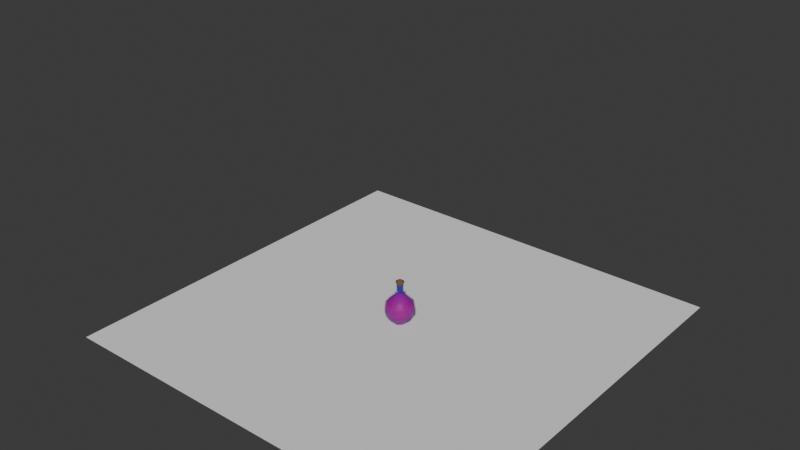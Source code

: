 # Source: C42-S04-V01_Multi_Object_Approach.blend  (saved by Blender 4.2.66; exported with 4.5.12 LTS)
import bpy
from mathutils import Matrix  # noqa: F401  (used for matrix-valued properties, if any)

bpy.ops.wm.read_factory_settings(use_empty=True)
scene = bpy.context.scene
scene.name = 'Scene'

# ---- collections
col_collection = bpy.data.collections.new('Collection'); scene.collection.children.link(col_collection)
col_mesh_modelling = bpy.data.collections.new('Mesh Modelling'); scene.collection.children.link(col_mesh_modelling)
col_parametric_modelling = bpy.data.collections.new('Parametric Modelling'); scene.collection.children.link(col_parametric_modelling)
col_temp = bpy.data.collections.new('Temp'); scene.collection.children.link(col_temp)

# ---- materials (node trees are filled in below, after node groups)
mat_glass = bpy.data.materials.new('Glass')
mat_glass_001 = bpy.data.materials.new('Glass.001')
mat_cork = bpy.data.materials.new('Cork')
mat_health_potion = bpy.data.materials.new('Health Potion')

# ---- material node trees
mat_glass.use_nodes = True; mat_glass.node_tree.nodes.clear()
_N = mat_glass.node_tree.nodes; _L = mat_glass.node_tree.links
n0 = _N.new('ShaderNodeBsdfPrincipled'); n0.name = 'Principled BSDF'; n0.location = (10, 300)
n0.inputs[0].default_value = (0.004843, 0.004639, 0.8001, 1.0)
n0.inputs[2].default_value = 0.1
n0.inputs[4].default_value = 0.2139
n1 = _N.new('ShaderNodeOutputMaterial'); n1.name = 'Material Output'; n1.location = (300, 300)
_L.new(n0.outputs[0], n1.inputs[0])
n1.is_active_output = True
mat_glass_001.use_nodes = True; mat_glass_001.node_tree.nodes.clear()
_N = mat_glass_001.node_tree.nodes; _L = mat_glass_001.node_tree.links
n0 = _N.new('ShaderNodeBsdfPrincipled'); n0.name = 'Principled BSDF'; n0.location = (10, 300)
n0.inputs[0].default_value = (0.8008, 0.007578, 0.6189, 1.0)
n1 = _N.new('ShaderNodeOutputMaterial'); n1.name = 'Material Output'; n1.location = (300, 300)
_L.new(n0.outputs[0], n1.inputs[0])
n1.is_active_output = True
mat_cork.use_nodes = True; mat_cork.node_tree.nodes.clear()
_N = mat_cork.node_tree.nodes; _L = mat_cork.node_tree.links
n0 = _N.new('ShaderNodeBsdfPrincipled'); n0.name = 'Principled BSDF'; n0.location = (10, 300)
n0.inputs[0].default_value = (0.145, 0.08545, 0.05179, 1.0)
n0.inputs[2].default_value = 1.0
n1 = _N.new('ShaderNodeOutputMaterial'); n1.name = 'Material Output'; n1.location = (300, 300)
_L.new(n0.outputs[0], n1.inputs[0])
n1.is_active_output = True
mat_health_potion.use_nodes = True; mat_health_potion.node_tree.nodes.clear()
_N = mat_health_potion.node_tree.nodes; _L = mat_health_potion.node_tree.links
n0 = _N.new('ShaderNodeBsdfPrincipled'); n0.name = 'Principled BSDF'; n0.location = (10, 300)
n0.inputs[0].default_value = (0.8003, 0.004014, 0.0, 1.0)
n1 = _N.new('ShaderNodeOutputMaterial'); n1.name = 'Material Output'; n1.location = (300, 300)
_L.new(n0.outputs[0], n1.inputs[0])
n1.is_active_output = True

# ---- world
world_world = bpy.data.worlds.new('World'); scene.world = world_world
world_world.use_nodes = True; world_world.node_tree.nodes.clear()
_N = world_world.node_tree.nodes; _L = world_world.node_tree.links
n0 = _N.new('ShaderNodeOutputWorld'); n0.name = 'World Output'; n0.location = (300, 300)
n1 = _N.new('ShaderNodeBackground'); n1.name = 'Background'; n1.location = (10, 300)
n1.inputs[0].default_value = (0.05088, 0.05088, 0.05088, 1.0)
_L.new(n1.outputs[0], n0.inputs[0])
n0.is_active_output = True
world_world.color = (0.05088, 0.05088, 0.05088)
world_world.sun_shadow_jitter_overblur = 0.0

# ---- meshes
me_plane = bpy.data.meshes.new('Plane')
me_plane.from_pydata([(-1.0, -1.0, 0.0), (1.0, -1.0, 0.0), (-1.0, 1.0, 0.0), (1.0, 1.0, 0.0)], [], [(0, 1, 3, 2)])
_uv = me_plane.uv_layers.new(name='UVMap')
_uv.uv.foreach_set('vector', [0.0, 0.0, 1.0, 0.0, 1.0, 1.0, 0.0, 1.0])
me_plane.update()
me_cylinder_001 = bpy.data.meshes.new('Cylinder.001')
me_cylinder_001.from_pydata([(0.0, 0.151, 0.0), (0.0, 0.09785, 1.0), (0.07551, 0.1308, 0.0), (0.04893, 0.08474, 1.0), (0.1308, 0.07551, 0.0), (0.08474, 0.04893, 1.0), (0.151, 1.233e-09, 0.0), (0.09785, 8.367e-10, 1.0), (0.1308, -0.07551, 0.0), (0.08474, -0.04893, 1.0), (0.07551, -0.1308, 0.0), (0.04893, -0.08474, 1.0), (0.0, -0.151, 0.0), (0.0, -0.09785, 1.0), (-0.07551, -0.1308, 0.0), (-0.04893, -0.08474, 1.0), (-0.1308, -0.07551, 0.0), (-0.08474, -0.04893, 1.0), (-0.151, 1.233e-09, 0.0), (-0.09785, 8.367e-10, 1.0), (-0.1308, 0.07551, 0.0), (-0.08474, 0.04893, 1.0), (-0.07551, 0.1308, 0.0), (-0.04893, 0.08474, 1.0), (0.0, 0.3, 0.1667), (0.0, 0.3773, 0.3333), (0.0, 0.3, 0.5), (0.0, 0.1354, 0.6667), (0.0, 0.09785, 0.8333), (0.04893, 0.08474, 0.8333), (0.06769, 0.1172, 0.6667), (0.15, 0.2598, 0.5), (0.1886, 0.3267, 0.3333), (0.15, 0.2598, 0.1667), (0.08474, 0.04893, 0.8333), (0.1172, 0.06769, 0.6667), (0.2598, 0.15, 0.5), (0.3267, 0.1886, 0.3333), (0.2598, 0.15, 0.1667), (0.09785, 8.367e-10, 0.8333), (0.1354, 1.363e-09, 0.6667), (0.3, 0.0, 0.5), (0.3773, -6.398e-10, 0.3333), (0.3, 0.0, 0.1667), (0.08474, -0.04893, 0.8333), (0.1172, -0.06769, 0.6667), (0.2598, -0.15, 0.5), (0.3267, -0.1886, 0.3333), (0.2598, -0.15, 0.1667), (0.04893, -0.08474, 0.8333), (0.06769, -0.1172, 0.6667), (0.15, -0.2598, 0.5), (0.1886, -0.3267, 0.3333), (0.15, -0.2598, 0.1667), (0.0, -0.09785, 0.8333), (0.0, -0.1354, 0.6667), (0.0, -0.3, 0.5), (0.0, -0.3773, 0.3333), (0.0, -0.3, 0.1667), (-0.04893, -0.08474, 0.8333), (-0.06769, -0.1172, 0.6667), (-0.15, -0.2598, 0.5), (-0.1886, -0.3267, 0.3333), (-0.15, -0.2598, 0.1667), (-0.08474, -0.04893, 0.8333), (-0.1172, -0.06769, 0.6667), (-0.2598, -0.15, 0.5), (-0.3267, -0.1886, 0.3333), (-0.2598, -0.15, 0.1667), (-0.09785, 8.367e-10, 0.8333), (-0.1354, 1.363e-09, 0.6667), (-0.3, 0.0, 0.5), (-0.3773, -6.398e-10, 0.3333), (-0.3, 0.0, 0.1667), (-0.08474, 0.04893, 0.8333), (-0.1172, 0.06769, 0.6667), (-0.2598, 0.15, 0.5), (-0.3267, 0.1886, 0.3333), (-0.2598, 0.15, 0.1667), (-0.04893, 0.08474, 0.8333), (-0.06769, 0.1172, 0.6667), (-0.15, 0.2598, 0.5), (-0.1886, 0.3267, 0.3333), (-0.15, 0.2598, 0.1667)], [], [(28, 1, 3, 29), (29, 3, 5, 34), (34, 5, 7, 39), (39, 7, 9, 44), (44, 9, 11, 49), (49, 11, 13, 54), (54, 13, 15, 59), (59, 15, 17, 64), (64, 17, 19, 69), (69, 19, 21, 74), (3, 1, 23, 21, 19, 17, 15, 13, 11, 9, 7, 5), (74, 21, 23, 79), (79, 23, 1, 28), (0, 2, 4, 6, 8, 10, 12, 14, 16, 18, 20, 22), (22, 83, 24, 0), (83, 82, 25, 24), (82, 81, 26, 25), (81, 80, 27, 26), (80, 79, 28, 27), (20, 78, 83, 22), (78, 77, 82, 83), (77, 76, 81, 82), (76, 75, 80, 81), (75, 74, 79, 80), (18, 73, 78, 20), (73, 72, 77, 78), (72, 71, 76, 77), (71, 70, 75, 76), (70, 69, 74, 75), (16, 68, 73, 18), (68, 67, 72, 73), (67, 66, 71, 72), (66, 65, 70, 71), (65, 64, 69, 70), (14, 63, 68, 16), (63, 62, 67, 68), (62, 61, 66, 67), (61, 60, 65, 66), (60, 59, 64, 65), (12, 58, 63, 14), (58, 57, 62, 63), (57, 56, 61, 62), (56, 55, 60, 61), (55, 54, 59, 60), (10, 53, 58, 12), (53, 52, 57, 58), (52, 51, 56, 57), (51, 50, 55, 56), (50, 49, 54, 55), (8, 48, 53, 10), (48, 47, 52, 53), (47, 46, 51, 52), (46, 45, 50, 51), (45, 44, 49, 50), (6, 43, 48, 8), (43, 42, 47, 48), (42, 41, 46, 47), (41, 40, 45, 46), (40, 39, 44, 45), (4, 38, 43, 6), (38, 37, 42, 43), (37, 36, 41, 42), (36, 35, 40, 41), (35, 34, 39, 40), (2, 33, 38, 4), (33, 32, 37, 38), (32, 31, 36, 37), (31, 30, 35, 36), (30, 29, 34, 35), (0, 24, 33, 2), (24, 25, 32, 33), (25, 26, 31, 32), (26, 27, 30, 31), (27, 28, 29, 30)])
_uv = me_cylinder_001.uv_layers.new(name='UVMap')
_uv.uv.foreach_set('vector', [1.0, 0.9167, 1.0, 1.0, 0.9167, 1.0, 0.9167, 0.9167, 0.9167, 0.9167, 0.9167, 1.0, 0.8333, 1.0, 0.8333, 0.9167, 0.8333, 0.9167, 0.8333, 1.0, 0.75, 1.0, 0.75, 0.9167, 0.75, 0.9167, 0.75, 1.0, 0.6667, 1.0, 0.6667, 0.9167, 0.6667, 0.9167, 0.6667, 1.0, 0.5833, 1.0, 0.5833, 0.9167, 0.5833, 0.9167, 0.5833, 1.0, 0.5, 1.0, 0.5, 0.9167, 0.5, 0.9167, 0.5, 1.0, 0.4167, 1.0, 0.4167, 0.9167, 0.4167, 0.9167, 0.4167, 1.0, 0.3333, 1.0, 0.3333, 0.9167, 0.3333, 0.9167, 0.3333, 1.0, 0.25, 1.0, 0.25, 0.9167, 0.25, 0.9167, 0.25, 1.0, 0.1667, 1.0, 0.1667, 0.9167, 0.37, 0.4578, 0.25, 0.49, 0.13, 0.4578, 0.04215, 0.37, 0.01, 0.25, 0.04215, 0.13, 0.13, 0.04215, 0.25, 0.01, 0.37, 0.04215, 0.4578, 0.13, 0.49, 0.25, 0.4578, 0.37, 0.1667, 0.9167, 0.1667, 1.0, 0.08333, 1.0, 0.08333, 0.9167, 0.08333, 0.9167, 0.08333, 1.0, 7.451e-08, 1.0, 7.451e-08, 0.9167, 0.75, 0.49, 0.87, 0.4578, 0.9578, 0.37, 0.99, 0.25, 0.9578, 0.13, 0.87, 0.04215, 0.75, 0.01, 0.63, 0.04215, 0.5422, 0.13, 0.51, 0.25, 0.5422, 0.37, 0.63, 0.4578, 0.08333, 0.5, 0.08333, 0.5833, 7.451e-08, 0.5833, 7.451e-08, 0.5, 0.08333, 0.5833, 0.08333, 0.6667, 7.451e-08, 0.6667, 7.451e-08, 0.5833, 0.08333, 0.6667, 0.08333, 0.75, 7.451e-08, 0.75, 7.451e-08, 0.6667, 0.08333, 0.75, 0.08333, 0.8333, 7.451e-08, 0.8333, 7.451e-08, 0.75, 0.08333, 0.8333, 0.08333, 0.9167, 7.451e-08, 0.9167, 7.451e-08, 0.8333, 0.1667, 0.5, 0.1667, 0.5833, 0.08333, 0.5833, 0.08333, 0.5, 0.1667, 0.5833, 0.1667, 0.6667, 0.08333, 0.6667, 0.08333, 0.5833, 0.1667, 0.6667, 0.1667, 0.75, 0.08333, 0.75, 0.08333, 0.6667, 0.1667, 0.75, 0.1667, 0.8333, 0.08333, 0.8333, 0.08333, 0.75, 0.1667, 0.8333, 0.1667, 0.9167, 0.08333, 0.9167, 0.08333, 0.8333, 0.25, 0.5, 0.25, 0.5833, 0.1667, 0.5833, 0.1667, 0.5, 0.25, 0.5833, 0.25, 0.6667, 0.1667, 0.6667, 0.1667, 0.5833, 0.25, 0.6667, 0.25, 0.75, 0.1667, 0.75, 0.1667, 0.6667, 0.25, 0.75, 0.25, 0.8333, 0.1667, 0.8333, 0.1667, 0.75, 0.25, 0.8333, 0.25, 0.9167, 0.1667, 0.9167, 0.1667, 0.8333, 0.3333, 0.5, 0.3333, 0.5833, 0.25, 0.5833, 0.25, 0.5, 0.3333, 0.5833, 0.3333, 0.6667, 0.25, 0.6667, 0.25, 0.5833, 0.3333, 0.6667, 0.3333, 0.75, 0.25, 0.75, 0.25, 0.6667, 0.3333, 0.75, 0.3333, 0.8333, 0.25, 0.8333, 0.25, 0.75, 0.3333, 0.8333, 0.3333, 0.9167, 0.25, 0.9167, 0.25, 0.8333, 0.4167, 0.5, 0.4167, 0.5833, 0.3333, 0.5833, 0.3333, 0.5, 0.4167, 0.5833, 0.4167, 0.6667, 0.3333, 0.6667, 0.3333, 0.5833, 0.4167, 0.6667, 0.4167, 0.75, 0.3333, 0.75, 0.3333, 0.6667, 0.4167, 0.75, 0.4167, 0.8333, 0.3333, 0.8333, 0.3333, 0.75, 0.4167, 0.8333, 0.4167, 0.9167, 0.3333, 0.9167, 0.3333, 0.8333, 0.5, 0.5, 0.5, 0.5833, 0.4167, 0.5833, 0.4167, 0.5, 0.5, 0.5833, 0.5, 0.6667, 0.4167, 0.6667, 0.4167, 0.5833, 0.5, 0.6667, 0.5, 0.75, 0.4167, 0.75, 0.4167, 0.6667, 0.5, 0.75, 0.5, 0.8333, 0.4167, 0.8333, 0.4167, 0.75, 0.5, 0.8333, 0.5, 0.9167, 0.4167, 0.9167, 0.4167, 0.8333, 0.5833, 0.5, 0.5833, 0.5833, 0.5, 0.5833, 0.5, 0.5, 0.5833, 0.5833, 0.5833, 0.6667, 0.5, 0.6667, 0.5, 0.5833, 0.5833, 0.6667, 0.5833, 0.75, 0.5, 0.75, 0.5, 0.6667, 0.5833, 0.75, 0.5833, 0.8333, 0.5, 0.8333, 0.5, 0.75, 0.5833, 0.8333, 0.5833, 0.9167, 0.5, 0.9167, 0.5, 0.8333, 0.6667, 0.5, 0.6667, 0.5833, 0.5833, 0.5833, 0.5833, 0.5, 0.6667, 0.5833, 0.6667, 0.6667, 0.5833, 0.6667, 0.5833, 0.5833, 0.6667, 0.6667, 0.6667, 0.75, 0.5833, 0.75, 0.5833, 0.6667, 0.6667, 0.75, 0.6667, 0.8333, 0.5833, 0.8333, 0.5833, 0.75, 0.6667, 0.8333, 0.6667, 0.9167, 0.5833, 0.9167, 0.5833, 0.8333, 0.75, 0.5, 0.75, 0.5833, 0.6667, 0.5833, 0.6667, 0.5, 0.75, 0.5833, 0.75, 0.6667, 0.6667, 0.6667, 0.6667, 0.5833, 0.75, 0.6667, 0.75, 0.75, 0.6667, 0.75, 0.6667, 0.6667, 0.75, 0.75, 0.75, 0.8333, 0.6667, 0.8333, 0.6667, 0.75, 0.75, 0.8333, 0.75, 0.9167, 0.6667, 0.9167, 0.6667, 0.8333, 0.8333, 0.5, 0.8333, 0.5833, 0.75, 0.5833, 0.75, 0.5, 0.8333, 0.5833, 0.8333, 0.6667, 0.75, 0.6667, 0.75, 0.5833, 0.8333, 0.6667, 0.8333, 0.75, 0.75, 0.75, 0.75, 0.6667, 0.8333, 0.75, 0.8333, 0.8333, 0.75, 0.8333, 0.75, 0.75, 0.8333, 0.8333, 0.8333, 0.9167, 0.75, 0.9167, 0.75, 0.8333, 0.9167, 0.5, 0.9167, 0.5833, 0.8333, 0.5833, 0.8333, 0.5, 0.9167, 0.5833, 0.9167, 0.6667, 0.8333, 0.6667, 0.8333, 0.5833, 0.9167, 0.6667, 0.9167, 0.75, 0.8333, 0.75, 0.8333, 0.6667, 0.9167, 0.75, 0.9167, 0.8333, 0.8333, 0.8333, 0.8333, 0.75, 0.9167, 0.8333, 0.9167, 0.9167, 0.8333, 0.9167, 0.8333, 0.8333, 1.0, 0.5, 1.0, 0.5833, 0.9167, 0.5833, 0.9167, 0.5, 1.0, 0.5833, 1.0, 0.6667, 0.9167, 0.6667, 0.9167, 0.5833, 1.0, 0.6667, 1.0, 0.75, 0.9167, 0.75, 0.9167, 0.6667, 1.0, 0.75, 1.0, 0.8333, 0.9167, 0.8333, 0.9167, 0.75, 1.0, 0.8333, 1.0, 0.9167, 0.9167, 0.9167, 0.9167, 0.8333])
me_cylinder_001.update()
me_cylinder_002 = bpy.data.meshes.new('Cylinder.002')
me_cylinder_002.from_pydata([(0.0, 0.3, 0.0), (0.0, 0.3, 1.0), (0.15, 0.2598, 0.0), (0.15, 0.2598, 1.0), (0.2598, 0.15, 0.0), (0.2598, 0.15, 1.0), (0.3, 0.0, 0.0), (0.3, 0.0, 1.0), (0.2598, -0.15, 0.0), (0.2598, -0.15, 1.0), (0.15, -0.2598, 0.0), (0.15, -0.2598, 1.0), (0.0, -0.3, 0.0), (0.0, -0.3, 1.0), (-0.15, -0.2598, 0.0), (-0.15, -0.2598, 1.0), (-0.2598, -0.15, 0.0), (-0.2598, -0.15, 1.0), (-0.3, 0.0, 0.0), (-0.3, 0.0, 1.0), (-0.2598, 0.15, 0.0), (-0.2598, 0.15, 1.0), (-0.15, 0.2598, 0.0), (-0.15, 0.2598, 1.0)], [], [(0, 1, 3, 2), (2, 3, 5, 4), (4, 5, 7, 6), (6, 7, 9, 8), (8, 9, 11, 10), (10, 11, 13, 12), (12, 13, 15, 14), (14, 15, 17, 16), (16, 17, 19, 18), (18, 19, 21, 20), (3, 1, 23, 21, 19, 17, 15, 13, 11, 9, 7, 5), (20, 21, 23, 22), (22, 23, 1, 0), (0, 2, 4, 6, 8, 10, 12, 14, 16, 18, 20, 22)])
_uv = me_cylinder_002.uv_layers.new(name='UVMap')
_uv.uv.foreach_set('vector', [1.0, 0.5, 1.0, 1.0, 0.9167, 1.0, 0.9167, 0.5, 0.9167, 0.5, 0.9167, 1.0, 0.8333, 1.0, 0.8333, 0.5, 0.8333, 0.5, 0.8333, 1.0, 0.75, 1.0, 0.75, 0.5, 0.75, 0.5, 0.75, 1.0, 0.6667, 1.0, 0.6667, 0.5, 0.6667, 0.5, 0.6667, 1.0, 0.5833, 1.0, 0.5833, 0.5, 0.5833, 0.5, 0.5833, 1.0, 0.5, 1.0, 0.5, 0.5, 0.5, 0.5, 0.5, 1.0, 0.4167, 1.0, 0.4167, 0.5, 0.4167, 0.5, 0.4167, 1.0, 0.3333, 1.0, 0.3333, 0.5, 0.3333, 0.5, 0.3333, 1.0, 0.25, 1.0, 0.25, 0.5, 0.25, 0.5, 0.25, 1.0, 0.1667, 1.0, 0.1667, 0.5, 0.37, 0.4578, 0.25, 0.49, 0.13, 0.4578, 0.04215, 0.37, 0.01, 0.25, 0.04215, 0.13, 0.13, 0.04215, 0.25, 0.01, 0.37, 0.04215, 0.4578, 0.13, 0.49, 0.25, 0.4578, 0.37, 0.1667, 0.5, 0.1667, 1.0, 0.08333, 1.0, 0.08333, 0.5, 0.08333, 0.5, 0.08333, 1.0, 7.451e-08, 1.0, 7.451e-08, 0.5, 0.75, 0.49, 0.87, 0.4578, 0.9578, 0.37, 0.99, 0.25, 0.9578, 0.13, 0.87, 0.04215, 0.75, 0.01, 0.63, 0.04215, 0.5422, 0.13, 0.51, 0.25, 0.5422, 0.37, 0.63, 0.4578])
me_cylinder_002.update()
me_cylinder_003 = bpy.data.meshes.new('Cylinder.003')
me_cylinder_003.from_pydata([(0.0, 0.151, 0.0), (0.0, 0.09785, 1.0), (0.07551, 0.1308, 0.0), (0.04893, 0.08474, 1.0), (0.1308, 0.07551, 0.0), (0.08474, 0.04893, 1.0), (0.151, 1.233e-09, 0.0), (0.09785, 8.367e-10, 1.0), (0.1308, -0.07551, 0.0), (0.08474, -0.04893, 1.0), (0.07551, -0.1308, 0.0), (0.04893, -0.08474, 1.0), (0.0, -0.151, 0.0), (0.0, -0.09785, 1.0), (-0.07551, -0.1308, 0.0), (-0.04893, -0.08474, 1.0), (-0.1308, -0.07551, 0.0), (-0.08474, -0.04893, 1.0), (-0.151, 1.233e-09, 0.0), (-0.09785, 8.367e-10, 1.0), (-0.1308, 0.07551, 0.0), (-0.08474, 0.04893, 1.0), (-0.07551, 0.1308, 0.0), (-0.04893, 0.08474, 1.0), (0.0, 0.3, 0.04282), (0.0, 0.3773, 0.2095), (0.0, 0.1044, 0.5), (0.0, 0.07093, 0.6667), (5.925e-08, 0.04922, 0.8333), (0.02461, 0.04263, 0.8333), (0.03546, 0.06143, 0.6667), (0.05221, 0.09044, 0.5), (0.1886, 0.3267, 0.2095), (0.15, 0.2598, 0.04282), (0.04263, 0.02461, 0.8333), (0.06143, 0.03546, 0.6667), (0.09044, 0.05221, 0.5), (0.3267, 0.1886, 0.2095), (0.2598, 0.15, 0.04282), (0.04922, 4.209e-10, 0.8333), (0.07093, -4.683e-10, 0.6667), (0.1044, 1.619e-09, 0.5), (0.3773, -6.398e-10, 0.2095), (0.3, 0.0, 0.04282), (0.04263, -0.02461, 0.8333), (0.06143, -0.03546, 0.6667), (0.09044, -0.05221, 0.5), (0.3267, -0.1886, 0.2095), (0.2598, -0.15, 0.04282), (0.02461, -0.04263, 0.8333), (0.03546, -0.06143, 0.6667), (0.05221, -0.09044, 0.5), (0.1886, -0.3267, 0.2095), (0.15, -0.2598, 0.04282), (5.925e-08, -0.04922, 0.8333), (0.0, -0.07093, 0.6667), (0.0, -0.1044, 0.5), (0.0, -0.3773, 0.2095), (0.0, -0.3, 0.04282), (-0.02461, -0.04263, 0.8333), (-0.03546, -0.06143, 0.6667), (-0.05221, -0.09044, 0.5), (-0.1886, -0.3267, 0.2095), (-0.15, -0.2598, 0.04282), (-0.04263, -0.02461, 0.8333), (-0.06143, -0.03546, 0.6667), (-0.09044, -0.05221, 0.5), (-0.3267, -0.1886, 0.2095), (-0.2598, -0.15, 0.04282), (-0.04922, 4.209e-10, 0.8333), (-0.07093, -4.683e-10, 0.6667), (-0.1044, 1.619e-09, 0.5), (-0.3773, -6.398e-10, 0.2095), (-0.3, 0.0, 0.04282), (-0.04263, 0.02461, 0.8333), (-0.06143, 0.03546, 0.6667), (-0.09044, 0.05221, 0.5), (-0.3267, 0.1886, 0.2095), (-0.2598, 0.15, 0.04282), (-0.02461, 0.04263, 0.8333), (-0.03546, 0.06143, 0.6667), (-0.05221, 0.09044, 0.5), (-0.1886, 0.3267, 0.2095), (-0.15, 0.2598, 0.04282)], [], [(28, 1, 3, 29), (29, 3, 5, 34), (34, 5, 7, 39), (39, 7, 9, 44), (44, 9, 11, 49), (49, 11, 13, 54), (54, 13, 15, 59), (59, 15, 17, 64), (64, 17, 19, 69), (69, 19, 21, 74), (3, 1, 23, 21, 19, 17, 15, 13, 11, 9, 7, 5), (74, 21, 23, 79), (79, 23, 1, 28), (0, 2, 4, 6, 8, 10, 12, 14, 16, 18, 20, 22), (22, 83, 24, 0), (83, 82, 25, 24), (82, 81, 26, 25), (81, 80, 27, 26), (80, 79, 28, 27), (20, 78, 83, 22), (78, 77, 82, 83), (77, 76, 81, 82), (76, 75, 80, 81), (75, 74, 79, 80), (18, 73, 78, 20), (73, 72, 77, 78), (72, 71, 76, 77), (71, 70, 75, 76), (70, 69, 74, 75), (16, 68, 73, 18), (68, 67, 72, 73), (67, 66, 71, 72), (66, 65, 70, 71), (65, 64, 69, 70), (14, 63, 68, 16), (63, 62, 67, 68), (62, 61, 66, 67), (61, 60, 65, 66), (60, 59, 64, 65), (12, 58, 63, 14), (58, 57, 62, 63), (57, 56, 61, 62), (56, 55, 60, 61), (55, 54, 59, 60), (10, 53, 58, 12), (53, 52, 57, 58), (52, 51, 56, 57), (51, 50, 55, 56), (50, 49, 54, 55), (8, 48, 53, 10), (48, 47, 52, 53), (47, 46, 51, 52), (46, 45, 50, 51), (45, 44, 49, 50), (6, 43, 48, 8), (43, 42, 47, 48), (42, 41, 46, 47), (41, 40, 45, 46), (40, 39, 44, 45), (4, 38, 43, 6), (38, 37, 42, 43), (37, 36, 41, 42), (36, 35, 40, 41), (35, 34, 39, 40), (2, 33, 38, 4), (33, 32, 37, 38), (32, 31, 36, 37), (31, 30, 35, 36), (30, 29, 34, 35), (0, 24, 33, 2), (24, 25, 32, 33), (25, 26, 31, 32), (26, 27, 30, 31), (27, 28, 29, 30)])
_uv = me_cylinder_003.uv_layers.new(name='UVMap')
_uv.uv.foreach_set('vector', [1.0, 0.9167, 1.0, 1.0, 0.9167, 1.0, 0.9167, 0.9167, 0.9167, 0.9167, 0.9167, 1.0, 0.8333, 1.0, 0.8333, 0.9167, 0.8333, 0.9167, 0.8333, 1.0, 0.75, 1.0, 0.75, 0.9167, 0.75, 0.9167, 0.75, 1.0, 0.6667, 1.0, 0.6667, 0.9167, 0.6667, 0.9167, 0.6667, 1.0, 0.5833, 1.0, 0.5833, 0.9167, 0.5833, 0.9167, 0.5833, 1.0, 0.5, 1.0, 0.5, 0.9167, 0.5, 0.9167, 0.5, 1.0, 0.4167, 1.0, 0.4167, 0.9167, 0.4167, 0.9167, 0.4167, 1.0, 0.3333, 1.0, 0.3333, 0.9167, 0.3333, 0.9167, 0.3333, 1.0, 0.25, 1.0, 0.25, 0.9167, 0.25, 0.9167, 0.25, 1.0, 0.1667, 1.0, 0.1667, 0.9167, 0.37, 0.4578, 0.25, 0.49, 0.13, 0.4578, 0.04215, 0.37, 0.01, 0.25, 0.04215, 0.13, 0.13, 0.04215, 0.25, 0.01, 0.37, 0.04215, 0.4578, 0.13, 0.49, 0.25, 0.4578, 0.37, 0.1667, 0.9167, 0.1667, 1.0, 0.08333, 1.0, 0.08333, 0.9167, 0.08333, 0.9167, 0.08333, 1.0, 7.451e-08, 1.0, 7.451e-08, 0.9167, 0.75, 0.49, 0.87, 0.4578, 0.9578, 0.37, 0.99, 0.25, 0.9578, 0.13, 0.87, 0.04215, 0.75, 0.01, 0.63, 0.04215, 0.5422, 0.13, 0.51, 0.25, 0.5422, 0.37, 0.63, 0.4578, 0.08333, 0.5, 0.08333, 0.5833, 7.451e-08, 0.5833, 7.451e-08, 0.5, 0.08333, 0.5833, 0.08333, 0.6667, 7.451e-08, 0.6667, 7.451e-08, 0.5833, 0.08333, 0.6667, 0.08333, 0.75, 7.451e-08, 0.75, 7.451e-08, 0.6667, 0.08333, 0.75, 0.08333, 0.8333, 7.451e-08, 0.8333, 7.451e-08, 0.75, 0.08333, 0.8333, 0.08333, 0.9167, 7.451e-08, 0.9167, 7.451e-08, 0.8333, 0.1667, 0.5, 0.1667, 0.5833, 0.08333, 0.5833, 0.08333, 0.5, 0.1667, 0.5833, 0.1667, 0.6667, 0.08333, 0.6667, 0.08333, 0.5833, 0.1667, 0.6667, 0.1667, 0.75, 0.08333, 0.75, 0.08333, 0.6667, 0.1667, 0.75, 0.1667, 0.8333, 0.08333, 0.8333, 0.08333, 0.75, 0.1667, 0.8333, 0.1667, 0.9167, 0.08333, 0.9167, 0.08333, 0.8333, 0.25, 0.5, 0.25, 0.5833, 0.1667, 0.5833, 0.1667, 0.5, 0.25, 0.5833, 0.25, 0.6667, 0.1667, 0.6667, 0.1667, 0.5833, 0.25, 0.6667, 0.25, 0.75, 0.1667, 0.75, 0.1667, 0.6667, 0.25, 0.75, 0.25, 0.8333, 0.1667, 0.8333, 0.1667, 0.75, 0.25, 0.8333, 0.25, 0.9167, 0.1667, 0.9167, 0.1667, 0.8333, 0.3333, 0.5, 0.3333, 0.5833, 0.25, 0.5833, 0.25, 0.5, 0.3333, 0.5833, 0.3333, 0.6667, 0.25, 0.6667, 0.25, 0.5833, 0.3333, 0.6667, 0.3333, 0.75, 0.25, 0.75, 0.25, 0.6667, 0.3333, 0.75, 0.3333, 0.8333, 0.25, 0.8333, 0.25, 0.75, 0.3333, 0.8333, 0.3333, 0.9167, 0.25, 0.9167, 0.25, 0.8333, 0.4167, 0.5, 0.4167, 0.5833, 0.3333, 0.5833, 0.3333, 0.5, 0.4167, 0.5833, 0.4167, 0.6667, 0.3333, 0.6667, 0.3333, 0.5833, 0.4167, 0.6667, 0.4167, 0.75, 0.3333, 0.75, 0.3333, 0.6667, 0.4167, 0.75, 0.4167, 0.8333, 0.3333, 0.8333, 0.3333, 0.75, 0.4167, 0.8333, 0.4167, 0.9167, 0.3333, 0.9167, 0.3333, 0.8333, 0.5, 0.5, 0.5, 0.5833, 0.4167, 0.5833, 0.4167, 0.5, 0.5, 0.5833, 0.5, 0.6667, 0.4167, 0.6667, 0.4167, 0.5833, 0.5, 0.6667, 0.5, 0.75, 0.4167, 0.75, 0.4167, 0.6667, 0.5, 0.75, 0.5, 0.8333, 0.4167, 0.8333, 0.4167, 0.75, 0.5, 0.8333, 0.5, 0.9167, 0.4167, 0.9167, 0.4167, 0.8333, 0.5833, 0.5, 0.5833, 0.5833, 0.5, 0.5833, 0.5, 0.5, 0.5833, 0.5833, 0.5833, 0.6667, 0.5, 0.6667, 0.5, 0.5833, 0.5833, 0.6667, 0.5833, 0.75, 0.5, 0.75, 0.5, 0.6667, 0.5833, 0.75, 0.5833, 0.8333, 0.5, 0.8333, 0.5, 0.75, 0.5833, 0.8333, 0.5833, 0.9167, 0.5, 0.9167, 0.5, 0.8333, 0.6667, 0.5, 0.6667, 0.5833, 0.5833, 0.5833, 0.5833, 0.5, 0.6667, 0.5833, 0.6667, 0.6667, 0.5833, 0.6667, 0.5833, 0.5833, 0.6667, 0.6667, 0.6667, 0.75, 0.5833, 0.75, 0.5833, 0.6667, 0.6667, 0.75, 0.6667, 0.8333, 0.5833, 0.8333, 0.5833, 0.75, 0.6667, 0.8333, 0.6667, 0.9167, 0.5833, 0.9167, 0.5833, 0.8333, 0.75, 0.5, 0.75, 0.5833, 0.6667, 0.5833, 0.6667, 0.5, 0.75, 0.5833, 0.75, 0.6667, 0.6667, 0.6667, 0.6667, 0.5833, 0.75, 0.6667, 0.75, 0.75, 0.6667, 0.75, 0.6667, 0.6667, 0.75, 0.75, 0.75, 0.8333, 0.6667, 0.8333, 0.6667, 0.75, 0.75, 0.8333, 0.75, 0.9167, 0.6667, 0.9167, 0.6667, 0.8333, 0.8333, 0.5, 0.8333, 0.5833, 0.75, 0.5833, 0.75, 0.5, 0.8333, 0.5833, 0.8333, 0.6667, 0.75, 0.6667, 0.75, 0.5833, 0.8333, 0.6667, 0.8333, 0.75, 0.75, 0.75, 0.75, 0.6667, 0.8333, 0.75, 0.8333, 0.8333, 0.75, 0.8333, 0.75, 0.75, 0.8333, 0.8333, 0.8333, 0.9167, 0.75, 0.9167, 0.75, 0.8333, 0.9167, 0.5, 0.9167, 0.5833, 0.8333, 0.5833, 0.8333, 0.5, 0.9167, 0.5833, 0.9167, 0.6667, 0.8333, 0.6667, 0.8333, 0.5833, 0.9167, 0.6667, 0.9167, 0.75, 0.8333, 0.75, 0.8333, 0.6667, 0.9167, 0.75, 0.9167, 0.8333, 0.8333, 0.8333, 0.8333, 0.75, 0.9167, 0.8333, 0.9167, 0.9167, 0.8333, 0.9167, 0.8333, 0.8333, 1.0, 0.5, 1.0, 0.5833, 0.9167, 0.5833, 0.9167, 0.5, 1.0, 0.5833, 1.0, 0.6667, 0.9167, 0.6667, 0.9167, 0.5833, 1.0, 0.6667, 1.0, 0.75, 0.9167, 0.75, 0.9167, 0.6667, 1.0, 0.75, 1.0, 0.8333, 0.9167, 0.8333, 0.9167, 0.75, 1.0, 0.8333, 1.0, 0.9167, 0.9167, 0.9167, 0.9167, 0.8333])
me_cylinder_003.update()
me_cylinder_004 = bpy.data.meshes.new('Cylinder.004')
me_cylinder_004.from_pydata([(0.03021, 2.467e-10, 0.0), (0.01957, 1.673e-10, 0.2), (0.01878, -3.96e-11, 0.1682), (0.03088, -1.715e-09, 0.1467), (0.06973, -8.887e-10, 0.1066), (0.07546, -1.28e-10, 0.06667), (0.06, 0.0, 0.03333), (0.0, 0.0, 0.0)], [(6, 0), (1, 2), (2, 3), (4, 5), (5, 6), (3, 4), (0, 7)], [])
_uv = me_cylinder_004.uv_layers.new(name='UVMap')
_uv.uv.foreach_set('vector', [])
me_cylinder_004.materials.append(mat_glass)
me_cylinder_004.update()
me_cylinder_006 = bpy.data.meshes.new('Cylinder.006')
me_cylinder_006.from_pydata([(0.03021, 2.467e-10, 0.0), (0.01957, 1.673e-10, 0.2), (0.009844, 8.417e-11, 0.1667), (0.01419, -9.366e-11, 0.1333), (0.02089, 3.238e-10, 0.1), (0.07546, -1.28e-10, 0.0419), (0.06, 0.0, 0.008564)], [(6, 0), (1, 2), (2, 3), (3, 4), (4, 5), (5, 6)], [])
_uv = me_cylinder_006.uv_layers.new(name='UVMap')
_uv.uv.foreach_set('vector', [])
me_cylinder_006.materials.append(mat_glass_001)
me_cylinder_006.update()
me_cylinder_005 = bpy.data.meshes.new('Cylinder.005')
me_cylinder_005.from_pydata([(0.01429, 1.574e-10, 0.2001), (0.0135, -4.954e-11, 0.1683), (0.02098, -1.685e-09, 0.2138), (0.005965, -3.154e-09, 0.2247), (0.0, -3.315e-09, 0.2259), (0.0, 1.624e-11, 0.1678)], [(0, 1), (2, 0), (3, 2), (4, 3), (1, 5)], [])
_uv = me_cylinder_005.uv_layers.new(name='UVMap')
_uv.uv.foreach_set('vector', [])
me_cylinder_005.materials.append(mat_cork)
me_cylinder_005.update()
me_cylinder_007 = bpy.data.meshes.new('Cylinder.007')
me_cylinder_007.from_pydata([(0.02787, -3.526e-10, 0.00446), (0.02687, -1.307e-09, 0.1437), (0.06508, -5.95e-10, 0.1044), (0.07045, -2.073e-10, 0.06726), (0.05576, -3.642e-10, 0.03604), (0.0, -1.018e-09, 0.004512), (0.0, -1.715e-09, 0.1437)], [(4, 0), (2, 3), (3, 4), (1, 2), (0, 5), (6, 1)], [])
_uv = me_cylinder_007.uv_layers.new(name='UVMap')
_uv.uv.foreach_set('vector', [])
me_cylinder_007.materials.append(mat_health_potion)
me_cylinder_007.update()
me_cylinder_008 = bpy.data.meshes.new('Cylinder.008')
me_cylinder_008.from_pydata([(0.01878, -3.96e-11, 0.1682), (0.03088, -1.715e-09, 0.1467), (0.06, 0.0, 0.03333), (0.0, 0.0, 0.0), (0.01626, 0.009389, 0.1682), (0.02675, 0.01544, 0.1467), (0.05196, 0.03, 0.03333), (0.009389, 0.01626, 0.1682), (0.01544, 0.02675, 0.1467), (0.03, 0.05196, 0.03333), (-7.812e-10, 0.01878, 0.1682), (3.653e-10, 0.03088, 0.1467), (-2.623e-09, 0.06, 0.03333), (-0.009389, 0.01626, 0.1682), (-0.01544, 0.02675, 0.1467), (-0.03, 0.05196, 0.03333), (-0.01626, 0.009389, 0.1682), (-0.02675, 0.01544, 0.1467), (-0.05196, 0.03, 0.03333), (-0.01878, -1.602e-09, 0.1682), (-0.03088, -9.847e-10, 0.1467), (-0.06, -5.245e-09, 0.03333), (-0.01626, -0.009389, 0.1682), (-0.02675, -0.01544, 0.1467), (-0.05196, -0.03, 0.03333), (-0.009389, -0.01626, 0.1682), (-0.01544, -0.02675, 0.1467), (-0.03, -0.05196, 0.03333), (1.843e-10, -0.01878, 0.1682), (-1.347e-09, -0.03088, 0.1467), (7.155e-10, -0.06, 0.03333), (0.009389, -0.01626, 0.1682), (0.01544, -0.02675, 0.1467), (0.03, -0.05196, 0.03333), (0.01626, -0.009389, 0.1682), (0.02675, -0.01544, 0.1467), (0.05196, -0.03, 0.03333), (0.01394, -9.396e-10, 0.1669), (0.02692, -2.508e-09, 0.1437), (0.05579, -4.515e-10, 0.03603), (0.0, 0.0, 0.005), (0.01207, 0.00697, 0.1669), (0.02331, 0.01346, 0.1437), (0.04831, 0.02789, 0.03603), (0.00697, 0.01207, 0.1669), (0.01346, 0.02331, 0.1437), (0.02789, 0.04831, 0.03603), (-1.243e-09, 0.01394, 0.1669), (-4.998e-10, 0.02692, 0.1437), (-2.246e-09, 0.05579, 0.03603), (-0.00697, 0.01207, 0.1669), (-0.01346, 0.02331, 0.1437), (-0.02789, 0.04831, 0.03603), (-0.01207, 0.00697, 0.1669), (-0.02331, 0.01346, 0.1437), (-0.04831, 0.02789, 0.03603), (-0.01394, -1.091e-09, 0.1669), (-0.02692, -5.281e-10, 0.1437), (-0.05579, -4.744e-09, 0.03603), (-0.01207, -0.00697, 0.1669), (-0.02331, -0.01346, 0.1437), (-0.04831, -0.02789, 0.03603), (-0.00697, -0.01207, 0.1669), (-0.01346, -0.02331, 0.1437), (-0.02789, -0.04831, 0.03603), (6.708e-10, -0.01394, 0.1669), (-9.625e-10, -0.02692, 0.1437), (7.406e-10, -0.05579, 0.03603), (0.00697, -0.01207, 0.1669), (0.01346, -0.02331, 0.1437), (0.02789, -0.04831, 0.03603), (0.01207, -0.00697, 0.1669), (0.02331, -0.01346, 0.1437), (0.04831, -0.02789, 0.03603), (0.03184, 2.331e-10, 0.001828), (0.02771, 2.262e-10, 0.0), (0.01707, -1.531e-10, 0.2001), (0.01951, 1.516e-10, 0.1976), (0.06803, -9.251e-10, 0.1084), (0.07008, -8.432e-10, 0.1042), (0.07511, -1.735e-10, 0.06906), (0.07443, -1.195e-10, 0.06446), (0.02399, 0.01385, 0.0), (0.02757, 0.01592, 0.001828), (0.0169, 0.009755, 0.1976), (0.01478, 0.008536, 0.2001), (0.06069, 0.03504, 0.1042), (0.05891, 0.03401, 0.1084), (0.06446, 0.03722, 0.06446), (0.06505, 0.03756, 0.06906), (0.01385, 0.02399, 0.0), (0.01592, 0.02757, 0.001828), (0.009755, 0.0169, 0.1976), (0.008536, 0.01478, 0.2001), (0.03504, 0.06069, 0.1042), (0.03401, 0.05891, 0.1084), (0.03722, 0.06446, 0.06446), (0.03756, 0.06505, 0.06906), (-1.437e-09, 0.02771, 0.0), (-1.625e-09, 0.03184, 0.001828), (-1.004e-09, 0.01951, 0.1976), (-1.023e-09, 0.01707, 0.2001), (-2.22e-09, 0.07008, 0.1042), (-2.048e-09, 0.06803, 0.1084), (-3.134e-09, 0.07443, 0.06446), (-3.11e-09, 0.07511, 0.06906), (-0.01385, 0.02399, 0.0), (-0.01592, 0.02757, 0.001828), (-0.009755, 0.0169, 0.1976), (-0.008536, 0.01478, 0.2001), (-0.03504, 0.06069, 0.1042), (-0.03401, 0.05891, 0.1084), (-0.03722, 0.06446, 0.06446), (-0.03756, 0.06505, 0.06906), (-0.02399, 0.01385, 0.0), (-0.02757, 0.01592, 0.001828), (-0.0169, 0.009755, 0.1976), (-0.01478, 0.008536, 0.2001), (-0.06069, 0.03504, 0.1042), (-0.05891, 0.03401, 0.1084), (-0.06446, 0.03722, 0.06446), (-0.06505, 0.03756, 0.06906), (-0.02771, -2.648e-09, 0.0), (-0.03184, -3.017e-09, 0.001828), (-0.01951, -1.857e-09, 0.1976), (-0.01707, -1.73e-09, 0.2001), (-0.07008, -5.283e-09, 0.1042), (-0.06803, -5.022e-09, 0.1084), (-0.07443, -6.388e-09, 0.06446), (-0.07511, -6.393e-09, 0.06906), (-0.02399, -0.01385, 0.0), (-0.02757, -0.01592, 0.001828), (-0.0169, -0.009755, 0.1976), (-0.01478, -0.008536, 0.2001), (-0.06069, -0.03504, 0.1042), (-0.05891, -0.03401, 0.1084), (-0.06446, -0.03722, 0.06446), (-0.06505, -0.03756, 0.06906), (-0.01385, -0.02399, 0.0), (-0.01592, -0.02757, 0.001828), (-0.009755, -0.0169, 0.1976), (-0.008536, -0.01478, 0.2001), (-0.03504, -0.06069, 0.1042), (-0.03401, -0.05891, 0.1084), (-0.03722, -0.06446, 0.06446), (-0.03756, -0.06505, 0.06906), (5.566e-10, -0.02771, 0.0), (6.128e-10, -0.03184, 0.001828), (3.843e-10, -0.01951, 0.1976), (4.747e-10, -0.01707, 0.2001), (-7.507e-12, -0.07008, 0.1042), (-1.139e-10, -0.06803, 0.1084), (7.681e-10, -0.07443, 0.06446), (7.222e-10, -0.07511, 0.06906), (0.01385, -0.02399, 0.0), (0.01592, -0.02757, 0.001828), (0.009755, -0.0169, 0.1976), (0.008536, -0.01478, 0.2001), (0.03504, -0.06069, 0.1042), (0.03401, -0.05891, 0.1084), (0.03722, -0.06446, 0.06446), (0.03756, -0.06505, 0.06906), (0.02399, -0.01385, 0.0), (0.02757, -0.01592, 0.001828), (0.0169, -0.009755, 0.1976), (0.01478, -0.008536, 0.2001), (0.06069, -0.03504, 0.1042), (0.05891, -0.03401, 0.1084), (0.06446, -0.03722, 0.06446), (0.06505, -0.03756, 0.06906), (0.0254, 2.801e-11, 0.004485), (0.02952, 2.714e-12, 0.006272), (0.01453, -5.075e-10, 0.1977), (0.01707, -1.531e-10, 0.2001), (0.06554, -1.514e-09, 0.1021), (0.06348, -1.602e-09, 0.1063), (0.06947, -8.227e-10, 0.06516), (0.07016, -8.963e-10, 0.06975), (0.02556, 0.01476, 0.006272), (0.02199, 0.0127, 0.004485), (0.01478, 0.008536, 0.2001), (0.01258, 0.007263, 0.1977), (0.05498, 0.03174, 0.1063), (0.05676, 0.03277, 0.1021), (0.06076, 0.03508, 0.06975), (0.06017, 0.03474, 0.06516), (0.01476, 0.02556, 0.006272), (0.0127, 0.02199, 0.004485), (0.008536, 0.01478, 0.2001), (0.007263, 0.01258, 0.1977), (0.03174, 0.05498, 0.1063), (0.03277, 0.05676, 0.1021), (0.03508, 0.06076, 0.06975), (0.03474, 0.06017, 0.06516), (-1.505e-09, 0.02952, 0.006272), (-1.328e-09, 0.0254, 0.004485), (-1.023e-09, 0.01707, 0.2001), (-1.039e-09, 0.01453, 0.1977), (-2.29e-09, 0.06348, 0.1063), (-2.393e-09, 0.06554, 0.1021), (-2.643e-09, 0.07016, 0.06975), (-2.633e-09, 0.06947, 0.06516), (-0.01476, 0.02556, 0.006272), (-0.0127, 0.02199, 0.004485), (-0.008536, 0.01478, 0.2001), (-0.007263, 0.01258, 0.1977), (-0.03174, 0.05498, 0.1063), (-0.03277, 0.05676, 0.1021), (-0.03508, 0.06076, 0.06975), (-0.03474, 0.06017, 0.06516), (-0.02556, 0.01476, 0.006272), (-0.02199, 0.0127, 0.004485), (-0.01478, 0.008536, 0.2001), (-0.01258, 0.007263, 0.1977), (-0.05498, 0.03174, 0.1063), (-0.05676, 0.03277, 0.1021), (-0.06076, 0.03508, 0.06975), (-0.06017, 0.03474, 0.06516), (-0.02952, -2.767e-09, 0.006272), (-0.0254, -2.407e-09, 0.004485), (-0.01707, -1.73e-09, 0.2001), (-0.01453, -1.547e-09, 0.1977), (-0.06348, -4.947e-09, 0.1063), (-0.06554, -5.225e-09, 0.1021), (-0.07016, -6.184e-09, 0.06975), (-0.06947, -6.149e-09, 0.06516), (-0.02556, -0.01476, 0.006272), (-0.02199, -0.0127, 0.004485), (-0.01478, -0.008536, 0.2001), (-0.01258, -0.007263, 0.1977), (-0.05498, -0.03174, 0.1063), (-0.05676, -0.03277, 0.1021), (-0.06076, -0.03508, 0.06975), (-0.06017, -0.03474, 0.06516), (-0.01476, -0.02556, 0.006272), (-0.0127, -0.02199, 0.004485), (-0.008536, -0.01478, 0.2001), (-0.007263, -0.01258, 0.1977), (-0.03174, -0.05498, 0.1063), (-0.03277, -0.05676, 0.1021), (-0.03508, -0.06076, 0.06975), (-0.03474, -0.06017, 0.06516), (6.655e-10, -0.02952, 0.006272), (6.016e-10, -0.0254, 0.004485), (4.747e-10, -0.01707, 0.2001), (5.575e-10, -0.01453, 0.1977), (-9.773e-11, -0.06348, 0.1063), (-5.483e-12, -0.06554, 0.1021), (6.934e-10, -0.07016, 0.06975), (7.448e-10, -0.06947, 0.06516), (0.01476, -0.02556, 0.006272), (0.0127, -0.02199, 0.004485), (0.008536, -0.01478, 0.2001), (0.007263, -0.01258, 0.1977), (0.03174, -0.05498, 0.1063), (0.03277, -0.05676, 0.1021), (0.03508, -0.06076, 0.06975), (0.03474, -0.06017, 0.06516), (0.02556, -0.01476, 0.006272), (0.02199, -0.0127, 0.004485), (0.01478, -0.008536, 0.2001), (0.01258, -0.007263, 0.1977), (0.05498, -0.03174, 0.1063), (0.05676, -0.03277, 0.1021), (0.06076, -0.03508, 0.06975), (0.06017, -0.03474, 0.06516), (0.01429, 1.574e-10, 0.2001), (0.0135, -4.954e-11, 0.1683), (0.02098, -1.685e-09, 0.2138), (0.005965, -3.154e-09, 0.2247), (0.0, 0.0, 0.2259), (0.0, 0.0, 0.1678), (0.01237, 0.007144, 0.2001), (0.01169, 0.006748, 0.1683), (0.01817, 0.01049, 0.2138), (0.005166, 0.002983, 0.2247), (0.007144, 0.01237, 0.2001), (0.006748, 0.01169, 0.1683), (0.01049, 0.01817, 0.2138), (0.002983, 0.005166, 0.2247), (-7.82e-10, 0.01429, 0.2001), (-5.403e-10, 0.0135, 0.1683), (7.675e-10, 0.02098, 0.2138), (2.893e-09, 0.005965, 0.2247), (-0.007144, 0.01237, 0.2001), (-0.006748, 0.01169, 0.1683), (-0.01049, 0.01817, 0.2138), (-0.002983, 0.005166, 0.2247), (-0.01237, 0.007144, 0.2001), (-0.01169, 0.006748, 0.1683), (-0.01817, 0.01049, 0.2138), (-0.005166, 0.002983, 0.2247), (-0.01429, -1.407e-09, 0.2001), (-0.0135, -1.13e-09, 0.1683), (-0.02098, -1.496e-10, 0.2138), (-0.005965, 2.632e-09, 0.2247), (-0.01237, -0.007144, 0.2001), (-0.01169, -0.006748, 0.1683), (-0.01817, -0.01049, 0.2138), (-0.005166, -0.002983, 0.2247), (-0.007144, -0.01237, 0.2001), (-0.006748, -0.01169, 0.1683), (-0.01049, -0.01817, 0.2138), (-0.002983, -0.005166, 0.2247), (3.278e-10, -0.01429, 0.2001), (1.114e-10, -0.0135, 0.1683), (-1.434e-09, -0.02098, 0.2138), (-3.083e-09, -0.005965, 0.2247), (0.007144, -0.01237, 0.2001), (0.006748, -0.01169, 0.1683), (0.01049, -0.01817, 0.2138), (0.002983, -0.005166, 0.2247), (0.01237, -0.007144, 0.2001), (0.01169, -0.006747, 0.1683), (0.01817, -0.01049, 0.2138), (0.005166, -0.002983, 0.2247), (0.02787, -3.526e-10, 0.00446), (0.02687, -1.307e-09, 0.1437), (0.06508, -5.95e-10, 0.1044), (0.07045, -2.073e-10, 0.06726), (0.05576, -3.642e-10, 0.03604), (0.0, 0.0, 0.004512), (0.0, 0.0, 0.1437), (0.02413, 0.01393, 0.00446), (0.02327, 0.01343, 0.1437), (0.05636, 0.03254, 0.1044), (0.06101, 0.03523, 0.06726), (0.04829, 0.02788, 0.03604), (0.01393, 0.02413, 0.00446), (0.01343, 0.02327, 0.1437), (0.03254, 0.05636, 0.1044), (0.03523, 0.06101, 0.06726), (0.02788, 0.04829, 0.03604), (-8.655e-10, 0.02787, 0.00446), (1.326e-10, 0.02687, 0.1437), (-2.25e-09, 0.06508, 0.1044), (-2.872e-09, 0.07045, 0.06726), (-2.073e-09, 0.05576, 0.03604), (-0.01393, 0.02413, 0.00446), (-0.01343, 0.02327, 0.1437), (-0.03254, 0.05636, 0.1044), (-0.03523, 0.06101, 0.06726), (-0.02788, 0.04829, 0.03604), (-0.02413, 0.01393, 0.00446), (-0.02327, 0.01343, 0.1437), (-0.05636, 0.03254, 0.1044), (-0.06101, 0.03523, 0.06726), (-0.04829, 0.02788, 0.03604), (-0.02787, -2.084e-09, 0.00446), (-0.02687, -1.042e-09, 0.1437), (-0.06508, -5.094e-09, 0.1044), (-0.07045, -5.952e-09, 0.06726), (-0.05576, -4.51e-09, 0.03604), (-0.02413, -0.01393, 0.00446), (-0.02327, -0.01343, 0.1437), (-0.05636, -0.03254, 0.1044), (-0.06101, -0.03523, 0.06726), (-0.04829, -0.02788, 0.03604), (-0.01393, -0.02413, 0.00446), (-0.01343, -0.02327, 0.1437), (-0.03254, -0.05636, 0.1044), (-0.03523, -0.06101, 0.06726), (-0.02788, -0.04829, 0.03604), (-2.029e-11, -0.02787, 0.00446), (-9.866e-10, -0.02687, 0.1437), (1.81e-10, -0.06508, 0.1044), (6.328e-10, -0.07045, 0.06726), (3.007e-10, -0.05576, 0.03604), (0.01393, -0.02413, 0.00446), (0.01343, -0.02327, 0.1437), (0.03254, -0.05636, 0.1044), (0.03523, -0.06101, 0.06726), (0.02788, -0.04829, 0.03604), (0.02413, -0.01393, 0.00446), (0.02327, -0.01343, 0.1437), (0.05636, -0.03254, 0.1044), (0.06101, -0.03523, 0.06726), (0.04829, -0.02788, 0.03604)], [], [(162, 3, 75), (85, 93, 188, 180), (93, 101, 196, 188), (101, 109, 204, 196), (109, 117, 212, 204), (117, 125, 220, 212), (125, 133, 228, 220), (133, 141, 236, 228), (141, 149, 244, 236), (149, 157, 252, 244), (157, 165, 260, 252), (75, 3, 82), (76, 85, 180, 173), (5, 87, 95, 8), (8, 95, 103, 11), (11, 103, 111, 14), (14, 111, 119, 17), (17, 119, 127, 20), (20, 127, 135, 23), (23, 135, 143, 26), (26, 143, 151, 29), (29, 151, 159, 32), (32, 159, 167, 35), (165, 76, 173, 260), (0, 1, 5, 4), (4, 5, 8, 7), (7, 8, 11, 10), (10, 11, 14, 13), (13, 14, 17, 16), (16, 17, 20, 19), (19, 20, 23, 22), (22, 23, 26, 25), (25, 26, 29, 28), (28, 29, 32, 31), (31, 32, 35, 34), (34, 35, 1, 0), (35, 167, 78, 1), (88, 6, 9, 96), (96, 9, 12, 104), (104, 12, 15, 112), (112, 15, 18, 120), (120, 18, 21, 128), (128, 21, 24, 136), (136, 24, 27, 144), (144, 27, 30, 152), (152, 30, 33, 160), (160, 33, 36, 168), (79, 80, 89, 86), (82, 3, 90), (90, 3, 98), (98, 3, 106), (106, 3, 114), (114, 3, 122), (122, 3, 130), (130, 3, 138), (138, 3, 146), (146, 3, 154), (154, 3, 162), (73, 39, 171, 258), (81, 2, 6, 88), (168, 36, 2, 81), (86, 89, 97, 94), (94, 97, 105, 102), (102, 105, 113, 110), (110, 113, 121, 118), (118, 121, 129, 126), (126, 129, 137, 134), (134, 137, 145, 142), (142, 145, 153, 150), (150, 153, 161, 158), (158, 161, 169, 166), (1, 78, 87, 5), (2, 74, 83, 6), (6, 83, 91, 9), (9, 91, 99, 12), (12, 99, 107, 15), (15, 107, 115, 18), (18, 115, 123, 21), (21, 123, 131, 24), (24, 131, 139, 27), (27, 139, 147, 30), (30, 147, 155, 33), (33, 155, 163, 36), (164, 34, 0, 77), (259, 170, 40), (181, 189, 44, 41), (189, 197, 47, 44), (197, 205, 50, 47), (205, 213, 53, 50), (213, 221, 56, 53), (221, 229, 59, 56), (229, 237, 62, 59), (237, 245, 65, 62), (245, 253, 68, 65), (253, 261, 71, 68), (39, 43, 178, 171), (263, 174, 177, 264), (42, 45, 190, 182), (45, 48, 198, 190), (48, 51, 206, 198), (51, 54, 214, 206), (54, 57, 222, 214), (57, 60, 230, 222), (60, 63, 238, 230), (63, 66, 246, 238), (66, 69, 254, 246), (69, 72, 262, 254), (172, 181, 41, 37), (37, 41, 42, 38), (41, 44, 45, 42), (44, 47, 48, 45), (47, 50, 51, 48), (50, 53, 54, 51), (53, 56, 57, 54), (56, 59, 60, 57), (59, 62, 63, 60), (62, 65, 66, 63), (65, 68, 69, 66), (68, 71, 72, 69), (71, 37, 38, 72), (72, 38, 175, 262), (185, 193, 46, 43), (193, 201, 49, 46), (201, 209, 52, 49), (209, 217, 55, 52), (217, 225, 58, 55), (225, 233, 61, 58), (233, 241, 64, 61), (241, 249, 67, 64), (249, 257, 70, 67), (257, 265, 73, 70), (38, 42, 182, 175), (179, 187, 40), (187, 195, 40), (195, 203, 40), (203, 211, 40), (211, 219, 40), (219, 227, 40), (227, 235, 40), (235, 243, 40), (243, 251, 40), (251, 259, 40), (176, 185, 43, 39), (174, 183, 184, 177), (183, 191, 192, 184), (191, 199, 200, 192), (199, 207, 208, 200), (207, 215, 216, 208), (215, 223, 224, 216), (223, 231, 232, 224), (231, 239, 240, 232), (239, 247, 248, 240), (247, 255, 256, 248), (255, 263, 264, 256), (265, 176, 39, 73), (261, 172, 37, 71), (43, 46, 186, 178), (46, 49, 194, 186), (49, 52, 202, 194), (52, 55, 210, 202), (55, 58, 218, 210), (58, 61, 226, 218), (61, 64, 234, 226), (64, 67, 242, 234), (67, 70, 250, 242), (70, 73, 258, 250), (170, 179, 40), (166, 169, 80, 79), (84, 4, 7, 92), (92, 7, 10, 100), (100, 10, 13, 108), (108, 13, 16, 116), (116, 16, 19, 124), (124, 19, 22, 132), (132, 22, 25, 140), (140, 25, 28, 148), (148, 28, 31, 156), (156, 31, 34, 164), (77, 0, 4, 84), (83, 74, 75, 82), (85, 76, 77, 84), (87, 78, 79, 86), (89, 80, 81, 88), (91, 83, 82, 90), (93, 85, 84, 92), (95, 87, 86, 94), (97, 89, 88, 96), (99, 91, 90, 98), (101, 93, 92, 100), (103, 95, 94, 102), (105, 97, 96, 104), (107, 99, 98, 106), (109, 101, 100, 108), (111, 103, 102, 110), (113, 105, 104, 112), (115, 107, 106, 114), (117, 109, 108, 116), (119, 111, 110, 118), (121, 113, 112, 120), (123, 115, 114, 122), (125, 117, 116, 124), (127, 119, 118, 126), (129, 121, 120, 128), (131, 123, 122, 130), (133, 125, 124, 132), (135, 127, 126, 134), (137, 129, 128, 136), (139, 131, 130, 138), (141, 133, 132, 140), (143, 135, 134, 142), (145, 137, 136, 144), (147, 139, 138, 146), (149, 141, 140, 148), (151, 143, 142, 150), (153, 145, 144, 152), (155, 147, 146, 154), (157, 149, 148, 156), (159, 151, 150, 158), (161, 153, 152, 160), (163, 155, 154, 162), (165, 157, 156, 164), (167, 159, 158, 166), (169, 161, 160, 168), (74, 163, 162, 75), (76, 165, 164, 77), (78, 167, 166, 79), (80, 169, 168, 81), (179, 170, 171, 178), (181, 172, 173, 180), (183, 174, 175, 182), (185, 176, 177, 184), (187, 179, 178, 186), (189, 181, 180, 188), (191, 183, 182, 190), (193, 185, 184, 192), (195, 187, 186, 194), (197, 189, 188, 196), (199, 191, 190, 198), (201, 193, 192, 200), (203, 195, 194, 202), (205, 197, 196, 204), (207, 199, 198, 206), (209, 201, 200, 208), (211, 203, 202, 210), (213, 205, 204, 212), (215, 207, 206, 214), (217, 209, 208, 216), (219, 211, 210, 218), (221, 213, 212, 220), (223, 215, 214, 222), (225, 217, 216, 224), (227, 219, 218, 226), (229, 221, 220, 228), (231, 223, 222, 230), (233, 225, 224, 232), (235, 227, 226, 234), (237, 229, 228, 236), (239, 231, 230, 238), (241, 233, 232, 240), (243, 235, 234, 242), (245, 237, 236, 244), (247, 239, 238, 246), (249, 241, 240, 248), (251, 243, 242, 250), (253, 245, 244, 252), (255, 247, 246, 254), (257, 249, 248, 256), (259, 251, 250, 258), (261, 253, 252, 260), (263, 255, 254, 262), (265, 257, 256, 264), (170, 259, 258, 171), (172, 261, 260, 173), (174, 263, 262, 175), (176, 265, 264, 177), (36, 163, 74, 2), (266, 267, 273, 272), (272, 273, 277, 276), (276, 277, 281, 280), (280, 281, 285, 284), (284, 285, 289, 288), (288, 289, 293, 292), (292, 293, 297, 296), (296, 297, 301, 300), (300, 301, 305, 304), (304, 305, 309, 308), (308, 309, 313, 312), (312, 313, 267, 266), (268, 266, 272, 274), (274, 272, 276, 278), (278, 276, 280, 282), (282, 280, 284, 286), (286, 284, 288, 290), (290, 288, 292, 294), (294, 292, 296, 298), (298, 296, 300, 302), (302, 300, 304, 306), (306, 304, 308, 310), (310, 308, 312, 314), (314, 312, 266, 268), (269, 268, 274, 275), (275, 274, 278, 279), (279, 278, 282, 283), (283, 282, 286, 287), (287, 286, 290, 291), (291, 290, 294, 295), (295, 294, 298, 299), (299, 298, 302, 303), (303, 302, 306, 307), (307, 306, 310, 311), (311, 310, 314, 315), (315, 314, 268, 269), (270, 269, 275), (270, 275, 279), (270, 279, 283), (270, 283, 287), (270, 287, 291), (270, 291, 295), (270, 295, 299), (270, 299, 303), (270, 303, 307), (270, 307, 311), (270, 311, 315), (270, 315, 269), (267, 271, 273), (273, 271, 277), (277, 271, 281), (281, 271, 285), (285, 271, 289), (289, 271, 293), (293, 271, 297), (297, 271, 301), (301, 271, 305), (305, 271, 309), (309, 271, 313), (313, 271, 267), (320, 316, 323, 327), (327, 323, 328, 332), (332, 328, 333, 337), (337, 333, 338, 342), (342, 338, 343, 347), (347, 343, 348, 352), (352, 348, 353, 357), (357, 353, 358, 362), (362, 358, 363, 367), (367, 363, 368, 372), (372, 368, 373, 377), (377, 373, 316, 320), (318, 319, 326, 325), (325, 326, 331, 330), (330, 331, 336, 335), (335, 336, 341, 340), (340, 341, 346, 345), (345, 346, 351, 350), (350, 351, 356, 355), (355, 356, 361, 360), (360, 361, 366, 365), (365, 366, 371, 370), (370, 371, 376, 375), (375, 376, 319, 318), (319, 320, 327, 326), (326, 327, 332, 331), (331, 332, 337, 336), (336, 337, 342, 341), (341, 342, 347, 346), (346, 347, 352, 351), (351, 352, 357, 356), (356, 357, 362, 361), (361, 362, 367, 366), (366, 367, 372, 371), (371, 372, 377, 376), (376, 377, 320, 319), (317, 318, 325, 324), (324, 325, 330, 329), (329, 330, 335, 334), (334, 335, 340, 339), (339, 340, 345, 344), (344, 345, 350, 349), (349, 350, 355, 354), (354, 355, 360, 359), (359, 360, 365, 364), (364, 365, 370, 369), (369, 370, 375, 374), (374, 375, 318, 317), (316, 321, 323), (323, 321, 328), (328, 321, 333), (333, 321, 338), (338, 321, 343), (343, 321, 348), (348, 321, 353), (353, 321, 358), (358, 321, 363), (363, 321, 368), (368, 321, 373), (373, 321, 316), (322, 317, 324), (322, 324, 329), (322, 329, 334), (322, 334, 339), (322, 339, 344), (322, 344, 349), (322, 349, 354), (322, 354, 359), (322, 359, 364), (322, 364, 369), (322, 369, 374), (322, 374, 317)])
me_cylinder_008.polygons.foreach_set('use_smooth', [0, 0, 0, 0, 0, 0, 0, 0, 0, 0, 0, 0, 0, 0, 0, 0, 0, 0, 0, 0, 0, 0, 0, 0, 0, 0, 0, 0, 0, 0, 0, 0, 0, 0, 0, 0, 0, 0, 0, 0, 0, 0, 0, 0, 0, 0, 0, 0, 0, 0, 0, 0, 0, 0, 0, 0, 0, 0, 0, 0, 0, 0, 0, 0, 0, 0, 0, 0, 0, 0, 0, 0, 0, 0, 0, 0, 0, 0, 0, 0, 0, 0, 0, 0, 0, 0, 0, 0, 0, 0, 0, 0, 0, 0, 0, 0, 0, 0, 0, 0, 0, 0, 0, 0, 0, 0, 0, 0, 0, 0, 0, 0, 0, 0, 0, 0, 0, 0, 0, 0, 0, 0, 0, 0, 0, 0, 0, 0, 0, 0, 0, 0, 0, 0, 0, 0, 0, 0, 0, 0, 0, 0, 0, 0, 0, 0, 0, 0, 0, 0, 0, 0, 0, 0, 0, 0, 0, 0, 0, 0, 0, 0, 0, 0, 0, 0, 0, 0, 0, 0, 0, 0, 0, 0, 0, 0, 0, 0, 0, 0, 0, 0, 0, 0, 0, 0, 0, 0, 0, 0, 0, 0, 0, 0, 0, 0, 0, 0, 0, 0, 0, 0, 0, 0, 0, 0, 0, 0, 0, 0, 0, 0, 0, 0, 0, 0, 0, 0, 0, 0, 0, 0, 0, 0, 0, 0, 0, 0, 0, 0, 0, 0, 0, 0, 0, 0, 0, 0, 0, 0, 0, 0, 0, 0, 0, 0, 0, 0, 0, 0, 0, 0, 0, 0, 0, 0, 0, 0, 0, 0, 0, 0, 0, 0, 0, 0, 0, 0, 0, 0, 0, 0, 0, 0, 0, 0, 1, 1, 1, 1, 1, 1, 1, 1, 1, 1, 1, 1, 1, 1, 1, 1, 1, 1, 1, 1, 1, 1, 1, 1, 1, 1, 1, 1, 1, 1, 1, 1, 1, 1, 1, 1, 1, 1, 1, 1, 1, 1, 1, 1, 1, 1, 1, 1, 1, 1, 1, 1, 1, 1, 1, 1, 1, 1, 1, 1, 1, 1, 1, 1, 1, 1, 1, 1, 1, 1, 1, 1, 1, 1, 1, 1, 1, 1, 1, 1, 1, 1, 1, 1, 1, 1, 1, 1, 1, 1, 1, 1, 1, 1, 1, 1, 1, 1, 1, 1, 1, 1, 1, 1, 1, 1, 1, 1, 1, 1, 1, 1, 1, 1, 1, 1, 1, 1, 1, 1, 1, 1, 1, 1, 1, 1, 1, 1, 1, 1, 1, 1])
me_cylinder_008.polygons.foreach_set('material_index', [0, 0, 0, 0, 0, 0, 0, 0, 0, 0, 0, 0, 0, 0, 0, 0, 0, 0, 0, 0, 0, 0, 0, 0, 0, 0, 0, 0, 0, 0, 0, 0, 0, 0, 0, 0, 0, 0, 0, 0, 0, 0, 0, 0, 0, 0, 0, 0, 0, 0, 0, 0, 0, 0, 0, 0, 0, 0, 0, 0, 0, 0, 0, 0, 0, 0, 0, 0, 0, 0, 0, 0, 0, 0, 0, 0, 0, 0, 0, 0, 0, 0, 0, 0, 0, 0, 0, 0, 0, 0, 0, 0, 0, 0, 0, 0, 0, 0, 0, 0, 0, 0, 0, 0, 0, 0, 0, 0, 0, 0, 0, 0, 0, 0, 0, 0, 0, 0, 0, 0, 0, 0, 0, 0, 0, 0, 0, 0, 0, 0, 0, 0, 0, 0, 0, 0, 0, 0, 0, 0, 0, 0, 0, 0, 0, 0, 0, 0, 0, 0, 0, 0, 0, 0, 0, 0, 0, 0, 0, 0, 0, 0, 0, 0, 0, 0, 0, 0, 0, 0, 0, 0, 0, 0, 0, 0, 0, 0, 0, 0, 0, 0, 0, 0, 0, 0, 0, 0, 0, 0, 0, 0, 0, 0, 0, 0, 0, 0, 0, 0, 0, 0, 0, 0, 0, 0, 0, 0, 0, 0, 0, 0, 0, 0, 0, 0, 0, 0, 0, 0, 0, 0, 0, 0, 0, 0, 0, 0, 0, 0, 0, 0, 0, 0, 0, 0, 0, 0, 0, 0, 0, 0, 0, 0, 0, 0, 0, 0, 0, 0, 0, 0, 0, 0, 0, 0, 0, 0, 0, 0, 0, 0, 0, 0, 0, 0, 0, 0, 0, 0, 0, 0, 0, 0, 0, 0, 1, 1, 1, 1, 1, 1, 1, 1, 1, 1, 1, 1, 1, 1, 1, 1, 1, 1, 1, 1, 1, 1, 1, 1, 1, 1, 1, 1, 1, 1, 1, 1, 1, 1, 1, 1, 1, 1, 1, 1, 1, 1, 1, 1, 1, 1, 1, 1, 1, 1, 1, 1, 1, 1, 1, 1, 1, 1, 1, 1, 2, 2, 2, 2, 2, 2, 2, 2, 2, 2, 2, 2, 2, 2, 2, 2, 2, 2, 2, 2, 2, 2, 2, 2, 2, 2, 2, 2, 2, 2, 2, 2, 2, 2, 2, 2, 2, 2, 2, 2, 2, 2, 2, 2, 2, 2, 2, 2, 2, 2, 2, 2, 2, 2, 2, 2, 2, 2, 2, 2, 2, 2, 2, 2, 2, 2, 2, 2, 2, 2, 2, 2])
_uv = me_cylinder_008.uv_layers.new(name='UVMap')
_uv.uv.foreach_set('vector', [0.9201, 0.0, 0.9583, 0.0, 0.9966, 0.0, 0.08333, 0.2, 0.1667, 0.2, 0.1667, 0.2, 0.08333, 0.2, 0.1667, 0.2, 0.25, 0.2, 0.25, 0.2, 0.1667, 0.2, 0.25, 0.2, 0.3333, 0.2, 0.3333, 0.2, 0.25, 0.2, 0.3333, 0.2, 0.4167, 0.2, 0.4167, 0.2, 0.3333, 0.2, 0.4167, 0.2, 0.5, 0.2, 0.5, 0.2, 0.4167, 0.2, 0.5, 0.2, 0.5833, 0.2, 0.5833, 0.2, 0.5, 0.2, 0.5833, 0.2, 0.6667, 0.2, 0.6667, 0.2, 0.5833, 0.2, 0.6667, 0.2, 0.75, 0.2, 0.75, 0.2, 0.6667, 0.2, 0.75, 0.2, 0.8333, 0.2, 0.8333, 0.2, 0.75, 0.2, 0.8333, 0.2, 0.9167, 0.2, 0.9167, 0.2, 0.8333, 0.2, 0.003449, 0.0, 0.04167, 0.0, 0.07988, 0.0, 0.0, 0.2, 0.08333, 0.2, 0.08333, 0.2, 0.0, 0.2, 0.08333, 0.1467, 0.08333, 0.1084, 0.1667, 0.1084, 0.1667, 0.1467, 0.1667, 0.1467, 0.1667, 0.1084, 0.25, 0.1084, 0.25, 0.1467, 0.25, 0.1467, 0.25, 0.1084, 0.3333, 0.1084, 0.3333, 0.1467, 0.3333, 0.1467, 0.3333, 0.1084, 0.4167, 0.1084, 0.4167, 0.1467, 0.4167, 0.1467, 0.4167, 0.1084, 0.5, 0.1084, 0.5, 0.1467, 0.5, 0.1467, 0.5, 0.1084, 0.5833, 0.1084, 0.5833, 0.1467, 0.5833, 0.1467, 0.5833, 0.1084, 0.6667, 0.1084, 0.6667, 0.1467, 0.6667, 0.1467, 0.6667, 0.1084, 0.75, 0.1084, 0.75, 0.1467, 0.75, 0.1467, 0.75, 0.1084, 0.8333, 0.1084, 0.8333, 0.1467, 0.8333, 0.1467, 0.8333, 0.1084, 0.9167, 0.1084, 0.9167, 0.1467, 0.9167, 0.2, 1.0, 0.2, 1.0, 0.2, 0.9167, 0.2, 0.0, 0.1682, 0.0, 0.1467, 0.08333, 0.1467, 0.08333, 0.1682, 0.08333, 0.1682, 0.08333, 0.1467, 0.1667, 0.1467, 0.1667, 0.1682, 0.1667, 0.1682, 0.1667, 0.1467, 0.25, 0.1467, 0.25, 0.1682, 0.25, 0.1682, 0.25, 0.1467, 0.3333, 0.1467, 0.3333, 0.1682, 0.3333, 0.1682, 0.3333, 0.1467, 0.4167, 0.1467, 0.4167, 0.1682, 0.4167, 0.1682, 0.4167, 0.1467, 0.5, 0.1467, 0.5, 0.1682, 0.5, 0.1682, 0.5, 0.1467, 0.5833, 0.1467, 0.5833, 0.1682, 0.5833, 0.1682, 0.5833, 0.1467, 0.6667, 0.1467, 0.6667, 0.1682, 0.6667, 0.1682, 0.6667, 0.1467, 0.75, 0.1467, 0.75, 0.1682, 0.75, 0.1682, 0.75, 0.1467, 0.8333, 0.1467, 0.8333, 0.1682, 0.8333, 0.1682, 0.8333, 0.1467, 0.9167, 0.1467, 0.9167, 0.1682, 0.9167, 0.1682, 0.9167, 0.1467, 1.0, 0.1467, 1.0, 0.1682, 0.9167, 0.1467, 0.9167, 0.1084, 1.0, 0.1084, 1.0, 0.1467, 0.08333, 0.06446, 0.08333, 0.03333, 0.1667, 0.03333, 0.1667, 0.06446, 0.1667, 0.06446, 0.1667, 0.03333, 0.25, 0.03333, 0.25, 0.06446, 0.25, 0.06446, 0.25, 0.03333, 0.3333, 0.03333, 0.3333, 0.06446, 0.3333, 0.06446, 0.3333, 0.03333, 0.4167, 0.03333, 0.4167, 0.06446, 0.4167, 0.06446, 0.4167, 0.03333, 0.5, 0.03333, 0.5, 0.06446, 0.5, 0.06446, 0.5, 0.03333, 0.5833, 0.03333, 0.5833, 0.06446, 0.5833, 0.06446, 0.5833, 0.03333, 0.6667, 0.03333, 0.6667, 0.06446, 0.6667, 0.06446, 0.6667, 0.03333, 0.75, 0.03333, 0.75, 0.06446, 0.75, 0.06446, 0.75, 0.03333, 0.8333, 0.03333, 0.8333, 0.06446, 0.8333, 0.06446, 0.8333, 0.03333, 0.9167, 0.03333, 0.9167, 0.06446, 0.0, 0.1042, 0.0, 0.06906, 0.08333, 0.06906, 0.08333, 0.1042, 0.08678, 0.0, 0.125, 0.0, 0.1632, 0.0, 0.1701, 0.0, 0.2083, 0.0, 0.2466, 0.0, 0.2534, 0.0, 0.2917, 0.0, 0.3299, 0.0, 0.3368, 0.0, 0.375, 0.0, 0.4132, 0.0, 0.4201, 0.0, 0.4583, 0.0, 0.4966, 0.0, 0.5034, 0.0, 0.5417, 0.0, 0.5799, 0.0, 0.5868, 0.0, 0.625, 0.0, 0.6632, 0.0, 0.6701, 0.0, 0.7083, 0.0, 0.7466, 0.0, 0.7534, 0.0, 0.7917, 0.0, 0.8299, 0.0, 0.8368, 0.0, 0.875, 0.0, 0.9132, 0.0, 0.9167, 0.03333, 1.0, 0.03333, 1.0, 0.001939, 0.9167, 0.001939, 0.0, 0.06446, 0.0, 0.03333, 0.08333, 0.03333, 0.08333, 0.06446, 0.9167, 0.06446, 0.9167, 0.03333, 1.0, 0.03333, 1.0, 0.06446, 0.08333, 0.1042, 0.08333, 0.06906, 0.1667, 0.06906, 0.1667, 0.1042, 0.1667, 0.1042, 0.1667, 0.06906, 0.25, 0.06906, 0.25, 0.1042, 0.25, 0.1042, 0.25, 0.06906, 0.3333, 0.06906, 0.3333, 0.1042, 0.3333, 0.1042, 0.3333, 0.06906, 0.4167, 0.06906, 0.4167, 0.1042, 0.4167, 0.1042, 0.4167, 0.06906, 0.5, 0.06906, 0.5, 0.1042, 0.5, 0.1042, 0.5, 0.06906, 0.5833, 0.06906, 0.5833, 0.1042, 0.5833, 0.1042, 0.5833, 0.06906, 0.6667, 0.06906, 0.6667, 0.1042, 0.6667, 0.1042, 0.6667, 0.06906, 0.75, 0.06906, 0.75, 0.1042, 0.75, 0.1042, 0.75, 0.06906, 0.8333, 0.06906, 0.8333, 0.1042, 0.8333, 0.1042, 0.8333, 0.06906, 0.9167, 0.06906, 0.9167, 0.1042, 0.0, 0.1467, 0.0, 0.1084, 0.08333, 0.1084, 0.08333, 0.1467, 0.0, 0.03333, 0.0, 0.001828, 0.08333, 0.001828, 0.08333, 0.03333, 0.08333, 0.03333, 0.08333, 0.001828, 0.1667, 0.001828, 0.1667, 0.03333, 0.1667, 0.03333, 0.1667, 0.001828, 0.25, 0.001828, 0.25, 0.03333, 0.25, 0.03333, 0.25, 0.001828, 0.3333, 0.001828, 0.3333, 0.03333, 0.3333, 0.03333, 0.3333, 0.001828, 0.4167, 0.001828, 0.4167, 0.03333, 0.4167, 0.03333, 0.4167, 0.001828, 0.5, 0.001828, 0.5, 0.03333, 0.5, 0.03333, 0.5, 0.001828, 0.5833, 0.001828, 0.5833, 0.03333, 0.5833, 0.03333, 0.5833, 0.001828, 0.6667, 0.001828, 0.6667, 0.03333, 0.6667, 0.03333, 0.6667, 0.001828, 0.75, 0.001828, 0.75, 0.03333, 0.75, 0.03333, 0.75, 0.001828, 0.8333, 0.001828, 0.8333, 0.03333, 0.8333, 0.03333, 0.8333, 0.001828, 0.9167, 0.001828, 0.9167, 0.03333, 0.9167, 0.1976, 0.9167, 0.1682, 1.0, 0.1682, 1.0, 0.1976, 0.9204, 0.0, 0.9963, 0.0, 0.9583, 0.0, 0.08333, 0.1977, 0.1667, 0.1977, 0.1667, 0.1682, 0.08333, 0.1682, 0.1667, 0.1977, 0.25, 0.1977, 0.25, 0.1682, 0.1667, 0.1682, 0.25, 0.1977, 0.3333, 0.1977, 0.3333, 0.1682, 0.25, 0.1682, 0.3333, 0.1977, 0.4167, 0.1977, 0.4167, 0.1682, 0.3333, 0.1682, 0.4167, 0.1977, 0.5, 0.1977, 0.5, 0.1682, 0.4167, 0.1682, 0.5, 0.1977, 0.5833, 0.1977, 0.5833, 0.1682, 0.5, 0.1682, 0.5833, 0.1977, 0.6667, 0.1977, 0.6667, 0.1682, 0.5833, 0.1682, 0.6667, 0.1977, 0.75, 0.1977, 0.75, 0.1682, 0.6667, 0.1682, 0.75, 0.1977, 0.8333, 0.1977, 0.8333, 0.1682, 0.75, 0.1682, 0.8333, 0.1977, 0.9167, 0.1977, 0.9167, 0.1682, 0.8333, 0.1682, 0.0, 0.03333, 0.08333, 0.03333, 0.08333, 0.001939, 0.0, 0.001939, 0.9167, 0.104, 1.0, 0.104, 1.0, 0.06924, 0.9167, 0.06924, 0.08333, 0.1467, 0.1667, 0.1467, 0.1667, 0.1084, 0.08333, 0.1084, 0.1667, 0.1467, 0.25, 0.1467, 0.25, 0.1084, 0.1667, 0.1084, 0.25, 0.1467, 0.3333, 0.1467, 0.3333, 0.1084, 0.25, 0.1084, 0.3333, 0.1467, 0.4167, 0.1467, 0.4167, 0.1084, 0.3333, 0.1084, 0.4167, 0.1467, 0.5, 0.1467, 0.5, 0.1084, 0.4167, 0.1084, 0.5, 0.1467, 0.5833, 0.1467, 0.5833, 0.1084, 0.5, 0.1084, 0.5833, 0.1467, 0.6667, 0.1467, 0.6667, 0.1084, 0.5833, 0.1084, 0.6667, 0.1467, 0.75, 0.1467, 0.75, 0.1084, 0.6667, 0.1084, 0.75, 0.1467, 0.8333, 0.1467, 0.8333, 0.1084, 0.75, 0.1084, 0.8333, 0.1467, 0.9167, 0.1467, 0.9167, 0.1084, 0.8333, 0.1084, 0.0, 0.1977, 0.08333, 0.1977, 0.08333, 0.1682, 0.0, 0.1682, 0.0, 0.1682, 0.08333, 0.1682, 0.08333, 0.1467, 0.0, 0.1467, 0.08333, 0.1682, 0.1667, 0.1682, 0.1667, 0.1467, 0.08333, 0.1467, 0.1667, 0.1682, 0.25, 0.1682, 0.25, 0.1467, 0.1667, 0.1467, 0.25, 0.1682, 0.3333, 0.1682, 0.3333, 0.1467, 0.25, 0.1467, 0.3333, 0.1682, 0.4167, 0.1682, 0.4167, 0.1467, 0.3333, 0.1467, 0.4167, 0.1682, 0.5, 0.1682, 0.5, 0.1467, 0.4167, 0.1467, 0.5, 0.1682, 0.5833, 0.1682, 0.5833, 0.1467, 0.5, 0.1467, 0.5833, 0.1682, 0.6667, 0.1682, 0.6667, 0.1467, 0.5833, 0.1467, 0.6667, 0.1682, 0.75, 0.1682, 0.75, 0.1467, 0.6667, 0.1467, 0.75, 0.1682, 0.8333, 0.1682, 0.8333, 0.1467, 0.75, 0.1467, 0.8333, 0.1682, 0.9167, 0.1682, 0.9167, 0.1467, 0.8333, 0.1467, 0.9167, 0.1682, 1.0, 0.1682, 1.0, 0.1467, 0.9167, 0.1467, 0.9167, 0.1467, 1.0, 0.1467, 1.0, 0.1084, 0.9167, 0.1084, 0.08333, 0.06433, 0.1667, 0.06433, 0.1667, 0.03333, 0.08333, 0.03333, 0.1667, 0.06433, 0.25, 0.06433, 0.25, 0.03333, 0.1667, 0.03333, 0.25, 0.06433, 0.3333, 0.06433, 0.3333, 0.03333, 0.25, 0.03333, 0.3333, 0.06433, 0.4167, 0.06433, 0.4167, 0.03333, 0.3333, 0.03333, 0.4167, 0.06433, 0.5, 0.06433, 0.5, 0.03333, 0.4167, 0.03333, 0.5, 0.06433, 0.5833, 0.06433, 0.5833, 0.03333, 0.5, 0.03333, 0.5833, 0.06433, 0.6667, 0.06433, 0.6667, 0.03333, 0.5833, 0.03333, 0.6667, 0.06433, 0.75, 0.06433, 0.75, 0.03333, 0.6667, 0.03333, 0.75, 0.06433, 0.8333, 0.06433, 0.8333, 0.03333, 0.75, 0.03333, 0.8333, 0.06433, 0.9167, 0.06433, 0.9167, 0.03333, 0.8333, 0.03333, 0.0, 0.1467, 0.08333, 0.1467, 0.08333, 0.1084, 0.0, 0.1084, 0.08707, 0.0, 0.1629, 0.0, 0.125, 0.0, 0.1704, 0.0, 0.2463, 0.0, 0.2083, 0.0, 0.2537, 0.0, 0.3296, 0.0, 0.2917, 0.0, 0.3371, 0.0, 0.4129, 0.0, 0.375, 0.0, 0.4204, 0.0, 0.4963, 0.0, 0.4583, 0.0, 0.5037, 0.0, 0.5796, 0.0, 0.5417, 0.0, 0.5871, 0.0, 0.6629, 0.0, 0.625, 0.0, 0.6704, 0.0, 0.7463, 0.0, 0.7083, 0.0, 0.7537, 0.0, 0.8296, 0.0, 0.7917, 0.0, 0.8371, 0.0, 0.9129, 0.0, 0.875, 0.0, 0.0, 0.06433, 0.08333, 0.06433, 0.08333, 0.03333, 0.0, 0.03333, 0.0, 0.104, 0.08333, 0.104, 0.08333, 0.06924, 0.0, 0.06924, 0.08333, 0.104, 0.1667, 0.104, 0.1667, 0.06924, 0.08333, 0.06924, 0.1667, 0.104, 0.25, 0.104, 0.25, 0.06924, 0.1667, 0.06924, 0.25, 0.104, 0.3333, 0.104, 0.3333, 0.06924, 0.25, 0.06924, 0.3333, 0.104, 0.4167, 0.104, 0.4167, 0.06924, 0.3333, 0.06924, 0.4167, 0.104, 0.5, 0.104, 0.5, 0.06924, 0.4167, 0.06924, 0.5, 0.104, 0.5833, 0.104, 0.5833, 0.06924, 0.5, 0.06924, 0.5833, 0.104, 0.6667, 0.104, 0.6667, 0.06924, 0.5833, 0.06924, 0.6667, 0.104, 0.75, 0.104, 0.75, 0.06924, 0.6667, 0.06924, 0.75, 0.104, 0.8333, 0.104, 0.8333, 0.06924, 0.75, 0.06924, 0.8333, 0.104, 0.9167, 0.104, 0.9167, 0.06924, 0.8333, 0.06924, 0.9167, 0.06433, 1.0, 0.06433, 1.0, 0.03333, 0.9167, 0.03333, 0.9167, 0.1977, 1.0, 0.1977, 1.0, 0.1682, 0.9167, 0.1682, 0.08333, 0.03333, 0.1667, 0.03333, 0.1667, 0.001939, 0.08333, 0.001939, 0.1667, 0.03333, 0.25, 0.03333, 0.25, 0.001939, 0.1667, 0.001939, 0.25, 0.03333, 0.3333, 0.03333, 0.3333, 0.001939, 0.25, 0.001939, 0.3333, 0.03333, 0.4167, 0.03333, 0.4167, 0.001939, 0.3333, 0.001939, 0.4167, 0.03333, 0.5, 0.03333, 0.5, 0.001939, 0.4167, 0.001939, 0.5, 0.03333, 0.5833, 0.03333, 0.5833, 0.001939, 0.5, 0.001939, 0.5833, 0.03333, 0.6667, 0.03333, 0.6667, 0.001939, 0.5833, 0.001939, 0.6667, 0.03333, 0.75, 0.03333, 0.75, 0.001939, 0.6667, 0.001939, 0.75, 0.03333, 0.8333, 0.03333, 0.8333, 0.001939, 0.75, 0.001939, 0.8333, 0.03333, 0.9167, 0.03333, 0.9167, 0.001939, 0.8333, 0.001939, 0.003733, 0.0, 0.0796, 0.0, 0.04167, 0.0, 0.9167, 0.1042, 0.9167, 0.06906, 1.0, 0.06906, 1.0, 0.1042, 0.08333, 0.1976, 0.08333, 0.1682, 0.1667, 0.1682, 0.1667, 0.1976, 0.1667, 0.1976, 0.1667, 0.1682, 0.25, 0.1682, 0.25, 0.1976, 0.25, 0.1976, 0.25, 0.1682, 0.3333, 0.1682, 0.3333, 0.1976, 0.3333, 0.1976, 0.3333, 0.1682, 0.4167, 0.1682, 0.4167, 0.1976, 0.4167, 0.1976, 0.4167, 0.1682, 0.5, 0.1682, 0.5, 0.1976, 0.5, 0.1976, 0.5, 0.1682, 0.5833, 0.1682, 0.5833, 0.1976, 0.5833, 0.1976, 0.5833, 0.1682, 0.6667, 0.1682, 0.6667, 0.1976, 0.6667, 0.1976, 0.6667, 0.1682, 0.75, 0.1682, 0.75, 0.1976, 0.75, 0.1976, 0.75, 0.1682, 0.8333, 0.1682, 0.8333, 0.1976, 0.8333, 0.1976, 0.8333, 0.1682, 0.9167, 0.1682, 0.9167, 0.1976, 0.0, 0.1976, 0.0, 0.1682, 0.08333, 0.1682, 0.08333, 0.1976, 0.08333, 0.001828, 0.0, 0.001828, 0.003449, 0.0, 0.07988, 0.0, 0.08333, 0.2, 0.0, 0.2, 0.0, 0.1976, 0.08333, 0.1976, 0.08333, 0.1084, 0.0, 0.1084, 0.0, 0.1042, 0.08333, 0.1042, 0.08333, 0.06906, 0.0, 0.06906, 0.0, 0.06446, 0.08333, 0.06446, 0.1667, 0.001828, 0.08333, 0.001828, 0.08678, 0.0, 0.1632, 0.0, 0.1667, 0.2, 0.08333, 0.2, 0.08333, 0.1976, 0.1667, 0.1976, 0.1667, 0.1084, 0.08333, 0.1084, 0.08333, 0.1042, 0.1667, 0.1042, 0.1667, 0.06906, 0.08333, 0.06906, 0.08333, 0.06446, 0.1667, 0.06446, 0.25, 0.001828, 0.1667, 0.001828, 0.1701, 0.0, 0.2466, 0.0, 0.25, 0.2, 0.1667, 0.2, 0.1667, 0.1976, 0.25, 0.1976, 0.25, 0.1084, 0.1667, 0.1084, 0.1667, 0.1042, 0.25, 0.1042, 0.25, 0.06906, 0.1667, 0.06906, 0.1667, 0.06446, 0.25, 0.06446, 0.3333, 0.001828, 0.25, 0.001828, 0.2534, 0.0, 0.3299, 0.0, 0.3333, 0.2, 0.25, 0.2, 0.25, 0.1976, 0.3333, 0.1976, 0.3333, 0.1084, 0.25, 0.1084, 0.25, 0.1042, 0.3333, 0.1042, 0.3333, 0.06906, 0.25, 0.06906, 0.25, 0.06446, 0.3333, 0.06446, 0.4167, 0.001828, 0.3333, 0.001828, 0.3368, 0.0, 0.4132, 0.0, 0.4167, 0.2, 0.3333, 0.2, 0.3333, 0.1976, 0.4167, 0.1976, 0.4167, 0.1084, 0.3333, 0.1084, 0.3333, 0.1042, 0.4167, 0.1042, 0.4167, 0.06906, 0.3333, 0.06906, 0.3333, 0.06446, 0.4167, 0.06446, 0.5, 0.001828, 0.4167, 0.001828, 0.4201, 0.0, 0.4966, 0.0, 0.5, 0.2, 0.4167, 0.2, 0.4167, 0.1976, 0.5, 0.1976, 0.5, 0.1084, 0.4167, 0.1084, 0.4167, 0.1042, 0.5, 0.1042, 0.5, 0.06906, 0.4167, 0.06906, 0.4167, 0.06446, 0.5, 0.06446, 0.5833, 0.001828, 0.5, 0.001828, 0.5034, 0.0, 0.5799, 0.0, 0.5833, 0.2, 0.5, 0.2, 0.5, 0.1976, 0.5833, 0.1976, 0.5833, 0.1084, 0.5, 0.1084, 0.5, 0.1042, 0.5833, 0.1042, 0.5833, 0.06906, 0.5, 0.06906, 0.5, 0.06446, 0.5833, 0.06446, 0.6667, 0.001828, 0.5833, 0.001828, 0.5868, 0.0, 0.6632, 0.0, 0.6667, 0.2, 0.5833, 0.2, 0.5833, 0.1976, 0.6667, 0.1976, 0.6667, 0.1084, 0.5833, 0.1084, 0.5833, 0.1042, 0.6667, 0.1042, 0.6667, 0.06906, 0.5833, 0.06906, 0.5833, 0.06446, 0.6667, 0.06446, 0.75, 0.001828, 0.6667, 0.001828, 0.6701, 0.0, 0.7466, 0.0, 0.75, 0.2, 0.6667, 0.2, 0.6667, 0.1976, 0.75, 0.1976, 0.75, 0.1084, 0.6667, 0.1084, 0.6667, 0.1042, 0.75, 0.1042, 0.75, 0.06906, 0.6667, 0.06906, 0.6667, 0.06446, 0.75, 0.06446, 0.8333, 0.001828, 0.75, 0.001828, 0.7534, 0.0, 0.8299, 0.0, 0.8333, 0.2, 0.75, 0.2, 0.75, 0.1976, 0.8333, 0.1976, 0.8333, 0.1084, 0.75, 0.1084, 0.75, 0.1042, 0.8333, 0.1042, 0.8333, 0.06906, 0.75, 0.06906, 0.75, 0.06446, 0.8333, 0.06446, 0.9167, 0.001828, 0.8333, 0.001828, 0.8368, 0.0, 0.9132, 0.0, 0.9167, 0.2, 0.8333, 0.2, 0.8333, 0.1976, 0.9167, 0.1976, 0.9167, 0.1084, 0.8333, 0.1084, 0.8333, 0.1042, 0.9167, 0.1042, 0.9167, 0.06906, 0.8333, 0.06906, 0.8333, 0.06446, 0.9167, 0.06446, 1.0, 0.001828, 0.9167, 0.001828, 0.9201, 0.0, 0.9966, 0.0, 1.0, 0.2, 0.9167, 0.2, 0.9167, 0.1976, 1.0, 0.1976, 1.0, 0.1084, 0.9167, 0.1084, 0.9167, 0.1042, 1.0, 0.1042, 1.0, 0.06906, 0.9167, 0.06906, 0.9167, 0.06446, 1.0, 0.06446, 0.0796, 0.0, 0.003733, 0.0, 0.0, 0.001939, 0.08333, 0.001939, 0.08333, 0.1977, 0.0, 0.1977, 0.0, 0.2, 0.08333, 0.2, 0.08333, 0.104, 0.0, 0.104, 0.0, 0.1084, 0.08333, 0.1084, 0.08333, 0.06433, 0.0, 0.06433, 0.0, 0.06924, 0.08333, 0.06924, 0.1629, 0.0, 0.08707, 0.0, 0.08333, 0.001939, 0.1667, 0.001939, 0.1667, 0.1977, 0.08333, 0.1977, 0.08333, 0.2, 0.1667, 0.2, 0.1667, 0.104, 0.08333, 0.104, 0.08333, 0.1084, 0.1667, 0.1084, 0.1667, 0.06433, 0.08333, 0.06433, 0.08333, 0.06924, 0.1667, 0.06924, 0.2463, 0.0, 0.1704, 0.0, 0.1667, 0.001939, 0.25, 0.001939, 0.25, 0.1977, 0.1667, 0.1977, 0.1667, 0.2, 0.25, 0.2, 0.25, 0.104, 0.1667, 0.104, 0.1667, 0.1084, 0.25, 0.1084, 0.25, 0.06433, 0.1667, 0.06433, 0.1667, 0.06924, 0.25, 0.06924, 0.3296, 0.0, 0.2537, 0.0, 0.25, 0.001939, 0.3333, 0.001939, 0.3333, 0.1977, 0.25, 0.1977, 0.25, 0.2, 0.3333, 0.2, 0.3333, 0.104, 0.25, 0.104, 0.25, 0.1084, 0.3333, 0.1084, 0.3333, 0.06433, 0.25, 0.06433, 0.25, 0.06924, 0.3333, 0.06924, 0.4129, 0.0, 0.3371, 0.0, 0.3333, 0.001939, 0.4167, 0.001939, 0.4167, 0.1977, 0.3333, 0.1977, 0.3333, 0.2, 0.4167, 0.2, 0.4167, 0.104, 0.3333, 0.104, 0.3333, 0.1084, 0.4167, 0.1084, 0.4167, 0.06433, 0.3333, 0.06433, 0.3333, 0.06924, 0.4167, 0.06924, 0.4963, 0.0, 0.4204, 0.0, 0.4167, 0.001939, 0.5, 0.001939, 0.5, 0.1977, 0.4167, 0.1977, 0.4167, 0.2, 0.5, 0.2, 0.5, 0.104, 0.4167, 0.104, 0.4167, 0.1084, 0.5, 0.1084, 0.5, 0.06433, 0.4167, 0.06433, 0.4167, 0.06924, 0.5, 0.06924, 0.5796, 0.0, 0.5037, 0.0, 0.5, 0.001939, 0.5833, 0.001939, 0.5833, 0.1977, 0.5, 0.1977, 0.5, 0.2, 0.5833, 0.2, 0.5833, 0.104, 0.5, 0.104, 0.5, 0.1084, 0.5833, 0.1084, 0.5833, 0.06433, 0.5, 0.06433, 0.5, 0.06924, 0.5833, 0.06924, 0.6629, 0.0, 0.5871, 0.0, 0.5833, 0.001939, 0.6667, 0.001939, 0.6667, 0.1977, 0.5833, 0.1977, 0.5833, 0.2, 0.6667, 0.2, 0.6667, 0.104, 0.5833, 0.104, 0.5833, 0.1084, 0.6667, 0.1084, 0.6667, 0.06433, 0.5833, 0.06433, 0.5833, 0.06924, 0.6667, 0.06924, 0.7463, 0.0, 0.6704, 0.0, 0.6667, 0.001939, 0.75, 0.001939, 0.75, 0.1977, 0.6667, 0.1977, 0.6667, 0.2, 0.75, 0.2, 0.75, 0.104, 0.6667, 0.104, 0.6667, 0.1084, 0.75, 0.1084, 0.75, 0.06433, 0.6667, 0.06433, 0.6667, 0.06924, 0.75, 0.06924, 0.8296, 0.0, 0.7537, 0.0, 0.75, 0.001939, 0.8333, 0.001939, 0.8333, 0.1977, 0.75, 0.1977, 0.75, 0.2, 0.8333, 0.2, 0.8333, 0.104, 0.75, 0.104, 0.75, 0.1084, 0.8333, 0.1084, 0.8333, 0.06433, 0.75, 0.06433, 0.75, 0.06924, 0.8333, 0.06924, 0.9129, 0.0, 0.8371, 0.0, 0.8333, 0.001939, 0.9167, 0.001939, 0.9167, 0.1977, 0.8333, 0.1977, 0.8333, 0.2, 0.9167, 0.2, 0.9167, 0.104, 0.8333, 0.104, 0.8333, 0.1084, 0.9167, 0.1084, 0.9167, 0.06433, 0.8333, 0.06433, 0.8333, 0.06924, 0.9167, 0.06924, 0.9963, 0.0, 0.9204, 0.0, 0.9167, 0.001939, 1.0, 0.001939, 1.0, 0.1977, 0.9167, 0.1977, 0.9167, 0.2, 1.0, 0.2, 1.0, 0.104, 0.9167, 0.104, 0.9167, 0.1084, 1.0, 0.1084, 1.0, 0.06433, 0.9167, 0.06433, 0.9167, 0.06924, 1.0, 0.06924, 0.9167, 0.03333, 0.9167, 0.001828, 1.0, 0.001828, 1.0, 0.03333, 0.0, 0.2001, 0.0, 0.1683, 0.08333, 0.1683, 0.08333, 0.2001, 0.08333, 0.2001, 0.08333, 0.1683, 0.1667, 0.1683, 0.1667, 0.2001, 0.1667, 0.2001, 0.1667, 0.1683, 0.25, 0.1683, 0.25, 0.2001, 0.25, 0.2001, 0.25, 0.1683, 0.3333, 0.1683, 0.3333, 0.2001, 0.3333, 0.2001, 0.3333, 0.1683, 0.4167, 0.1683, 0.4167, 0.2001, 0.4167, 0.2001, 0.4167, 0.1683, 0.5, 0.1683, 0.5, 0.2001, 0.5, 0.2001, 0.5, 0.1683, 0.5833, 0.1683, 0.5833, 0.2001, 0.5833, 0.2001, 0.5833, 0.1683, 0.6667, 0.1683, 0.6667, 0.2001, 0.6667, 0.2001, 0.6667, 0.1683, 0.75, 0.1683, 0.75, 0.2001, 0.75, 0.2001, 0.75, 0.1683, 0.8333, 0.1683, 0.8333, 0.2001, 0.8333, 0.2001, 0.8333, 0.1683, 0.9167, 0.1683, 0.9167, 0.2001, 0.9167, 0.2001, 0.9167, 0.1683, 1.0, 0.1683, 1.0, 0.2001, 0.0, 0.2138, 0.0, 0.2001, 0.08333, 0.2001, 0.08333, 0.2138, 0.08333, 0.2138, 0.08333, 0.2001, 0.1667, 0.2001, 0.1667, 0.2138, 0.1667, 0.2138, 0.1667, 0.2001, 0.25, 0.2001, 0.25, 0.2138, 0.25, 0.2138, 0.25, 0.2001, 0.3333, 0.2001, 0.3333, 0.2138, 0.3333, 0.2138, 0.3333, 0.2001, 0.4167, 0.2001, 0.4167, 0.2138, 0.4167, 0.2138, 0.4167, 0.2001, 0.5, 0.2001, 0.5, 0.2138, 0.5, 0.2138, 0.5, 0.2001, 0.5833, 0.2001, 0.5833, 0.2138, 0.5833, 0.2138, 0.5833, 0.2001, 0.6667, 0.2001, 0.6667, 0.2138, 0.6667, 0.2138, 0.6667, 0.2001, 0.75, 0.2001, 0.75, 0.2138, 0.75, 0.2138, 0.75, 0.2001, 0.8333, 0.2001, 0.8333, 0.2138, 0.8333, 0.2138, 0.8333, 0.2001, 0.9167, 0.2001, 0.9167, 0.2138, 0.9167, 0.2138, 0.9167, 0.2001, 1.0, 0.2001, 1.0, 0.2138, 0.0, 0.2247, 0.0, 0.2138, 0.08333, 0.2138, 0.08333, 0.2247, 0.08333, 0.2247, 0.08333, 0.2138, 0.1667, 0.2138, 0.1667, 0.2247, 0.1667, 0.2247, 0.1667, 0.2138, 0.25, 0.2138, 0.25, 0.2247, 0.25, 0.2247, 0.25, 0.2138, 0.3333, 0.2138, 0.3333, 0.2247, 0.3333, 0.2247, 0.3333, 0.2138, 0.4167, 0.2138, 0.4167, 0.2247, 0.4167, 0.2247, 0.4167, 0.2138, 0.5, 0.2138, 0.5, 0.2247, 0.5, 0.2247, 0.5, 0.2138, 0.5833, 0.2138, 0.5833, 0.2247, 0.5833, 0.2247, 0.5833, 0.2138, 0.6667, 0.2138, 0.6667, 0.2247, 0.6667, 0.2247, 0.6667, 0.2138, 0.75, 0.2138, 0.75, 0.2247, 0.75, 0.2247, 0.75, 0.2138, 0.8333, 0.2138, 0.8333, 0.2247, 0.8333, 0.2247, 0.8333, 0.2138, 0.9167, 0.2138, 0.9167, 0.2247, 0.9167, 0.2247, 0.9167, 0.2138, 1.0, 0.2138, 1.0, 0.2247, 0.04167, 0.2259, 0.0, 0.2247, 0.08333, 0.2247, 0.125, 0.2259, 0.08333, 0.2247, 0.1667, 0.2247, 0.2083, 0.2259, 0.1667, 0.2247, 0.25, 0.2247, 0.2917, 0.2259, 0.25, 0.2247, 0.3333, 0.2247, 0.375, 0.2259, 0.3333, 0.2247, 0.4167, 0.2247, 0.4583, 0.2259, 0.4167, 0.2247, 0.5, 0.2247, 0.5417, 0.2259, 0.5, 0.2247, 0.5833, 0.2247, 0.625, 0.2259, 0.5833, 0.2247, 0.6667, 0.2247, 0.7083, 0.2259, 0.6667, 0.2247, 0.75, 0.2247, 0.7917, 0.2259, 0.75, 0.2247, 0.8333, 0.2247, 0.875, 0.2259, 0.8333, 0.2247, 0.9167, 0.2247, 0.9583, 0.2259, 0.9167, 0.2247, 1.0, 0.2247, 0.0, 0.1683, 0.04167, 0.1678, 0.08333, 0.1683, 0.08333, 0.1683, 0.125, 0.1678, 0.1667, 0.1683, 0.1667, 0.1683, 0.2083, 0.1678, 0.25, 0.1683, 0.25, 0.1683, 0.2917, 0.1678, 0.3333, 0.1683, 0.3333, 0.1683, 0.375, 0.1678, 0.4167, 0.1683, 0.4167, 0.1683, 0.4583, 0.1678, 0.5, 0.1683, 0.5, 0.1683, 0.5417, 0.1678, 0.5833, 0.1683, 0.5833, 0.1683, 0.625, 0.1678, 0.6667, 0.1683, 0.6667, 0.1683, 0.7083, 0.1678, 0.75, 0.1683, 0.75, 0.1683, 0.7917, 0.1678, 0.8333, 0.1683, 0.8333, 0.1683, 0.875, 0.1678, 0.9167, 0.1683, 0.9167, 0.1683, 0.9583, 0.1678, 1.0, 0.1683, 0.0, 0.03604, 0.0, 0.00446, 0.08333, 0.00446, 0.08333, 0.03604, 0.08333, 0.03604, 0.08333, 0.00446, 0.1667, 0.00446, 0.1667, 0.03604, 0.1667, 0.03604, 0.1667, 0.00446, 0.25, 0.00446, 0.25, 0.03604, 0.25, 0.03604, 0.25, 0.00446, 0.3333, 0.00446, 0.3333, 0.03604, 0.3333, 0.03604, 0.3333, 0.00446, 0.4167, 0.00446, 0.4167, 0.03604, 0.4167, 0.03604, 0.4167, 0.00446, 0.5, 0.00446, 0.5, 0.03604, 0.5, 0.03604, 0.5, 0.00446, 0.5833, 0.00446, 0.5833, 0.03604, 0.5833, 0.03604, 0.5833, 0.00446, 0.6667, 0.00446, 0.6667, 0.03604, 0.6667, 0.03604, 0.6667, 0.00446, 0.75, 0.00446, 0.75, 0.03604, 0.75, 0.03604, 0.75, 0.00446, 0.8333, 0.00446, 0.8333, 0.03604, 0.8333, 0.03604, 0.8333, 0.00446, 0.9167, 0.00446, 0.9167, 0.03604, 0.9167, 0.03604, 0.9167, 0.00446, 1.0, 0.00446, 1.0, 0.03604, 0.0, 0.1044, 0.0, 0.06726, 0.08333, 0.06726, 0.08333, 0.1044, 0.08333, 0.1044, 0.08333, 0.06726, 0.1667, 0.06726, 0.1667, 0.1044, 0.1667, 0.1044, 0.1667, 0.06726, 0.25, 0.06726, 0.25, 0.1044, 0.25, 0.1044, 0.25, 0.06726, 0.3333, 0.06726, 0.3333, 0.1044, 0.3333, 0.1044, 0.3333, 0.06726, 0.4167, 0.06726, 0.4167, 0.1044, 0.4167, 0.1044, 0.4167, 0.06726, 0.5, 0.06726, 0.5, 0.1044, 0.5, 0.1044, 0.5, 0.06726, 0.5833, 0.06726, 0.5833, 0.1044, 0.5833, 0.1044, 0.5833, 0.06726, 0.6667, 0.06726, 0.6667, 0.1044, 0.6667, 0.1044, 0.6667, 0.06726, 0.75, 0.06726, 0.75, 0.1044, 0.75, 0.1044, 0.75, 0.06726, 0.8333, 0.06726, 0.8333, 0.1044, 0.8333, 0.1044, 0.8333, 0.06726, 0.9167, 0.06726, 0.9167, 0.1044, 0.9167, 0.1044, 0.9167, 0.06726, 1.0, 0.06726, 1.0, 0.1044, 0.0, 0.06726, 0.0, 0.03604, 0.08333, 0.03604, 0.08333, 0.06726, 0.08333, 0.06726, 0.08333, 0.03604, 0.1667, 0.03604, 0.1667, 0.06726, 0.1667, 0.06726, 0.1667, 0.03604, 0.25, 0.03604, 0.25, 0.06726, 0.25, 0.06726, 0.25, 0.03604, 0.3333, 0.03604, 0.3333, 0.06726, 0.3333, 0.06726, 0.3333, 0.03604, 0.4167, 0.03604, 0.4167, 0.06726, 0.4167, 0.06726, 0.4167, 0.03604, 0.5, 0.03604, 0.5, 0.06726, 0.5, 0.06726, 0.5, 0.03604, 0.5833, 0.03604, 0.5833, 0.06726, 0.5833, 0.06726, 0.5833, 0.03604, 0.6667, 0.03604, 0.6667, 0.06726, 0.6667, 0.06726, 0.6667, 0.03604, 0.75, 0.03604, 0.75, 0.06726, 0.75, 0.06726, 0.75, 0.03604, 0.8333, 0.03604, 0.8333, 0.06726, 0.8333, 0.06726, 0.8333, 0.03604, 0.9167, 0.03604, 0.9167, 0.06726, 0.9167, 0.06726, 0.9167, 0.03604, 1.0, 0.03604, 1.0, 0.06726, 0.0, 0.1437, 0.0, 0.1044, 0.08333, 0.1044, 0.08333, 0.1437, 0.08333, 0.1437, 0.08333, 0.1044, 0.1667, 0.1044, 0.1667, 0.1437, 0.1667, 0.1437, 0.1667, 0.1044, 0.25, 0.1044, 0.25, 0.1437, 0.25, 0.1437, 0.25, 0.1044, 0.3333, 0.1044, 0.3333, 0.1437, 0.3333, 0.1437, 0.3333, 0.1044, 0.4167, 0.1044, 0.4167, 0.1437, 0.4167, 0.1437, 0.4167, 0.1044, 0.5, 0.1044, 0.5, 0.1437, 0.5, 0.1437, 0.5, 0.1044, 0.5833, 0.1044, 0.5833, 0.1437, 0.5833, 0.1437, 0.5833, 0.1044, 0.6667, 0.1044, 0.6667, 0.1437, 0.6667, 0.1437, 0.6667, 0.1044, 0.75, 0.1044, 0.75, 0.1437, 0.75, 0.1437, 0.75, 0.1044, 0.8333, 0.1044, 0.8333, 0.1437, 0.8333, 0.1437, 0.8333, 0.1044, 0.9167, 0.1044, 0.9167, 0.1437, 0.9167, 0.1437, 0.9167, 0.1044, 1.0, 0.1044, 1.0, 0.1437, 0.0, 0.00446, 0.04167, 0.004512, 0.08333, 0.00446, 0.08333, 0.00446, 0.125, 0.004512, 0.1667, 0.00446, 0.1667, 0.00446, 0.2083, 0.004512, 0.25, 0.00446, 0.25, 0.00446, 0.2917, 0.004512, 0.3333, 0.00446, 0.3333, 0.00446, 0.375, 0.004512, 0.4167, 0.00446, 0.4167, 0.00446, 0.4583, 0.004512, 0.5, 0.00446, 0.5, 0.00446, 0.5417, 0.004512, 0.5833, 0.00446, 0.5833, 0.00446, 0.625, 0.004512, 0.6667, 0.00446, 0.6667, 0.00446, 0.7083, 0.004512, 0.75, 0.00446, 0.75, 0.00446, 0.7917, 0.004512, 0.8333, 0.00446, 0.8333, 0.00446, 0.875, 0.004512, 0.9167, 0.00446, 0.9167, 0.00446, 0.9583, 0.004512, 1.0, 0.00446, 0.04167, 0.1437, 0.0, 0.1437, 0.08333, 0.1437, 0.125, 0.1437, 0.08333, 0.1437, 0.1667, 0.1437, 0.2083, 0.1437, 0.1667, 0.1437, 0.25, 0.1437, 0.2917, 0.1437, 0.25, 0.1437, 0.3333, 0.1437, 0.375, 0.1437, 0.3333, 0.1437, 0.4167, 0.1437, 0.4583, 0.1437, 0.4167, 0.1437, 0.5, 0.1437, 0.5417, 0.1437, 0.5, 0.1437, 0.5833, 0.1437, 0.625, 0.1437, 0.5833, 0.1437, 0.6667, 0.1437, 0.7083, 0.1437, 0.6667, 0.1437, 0.75, 0.1437, 0.7917, 0.1437, 0.75, 0.1437, 0.8333, 0.1437, 0.875, 0.1437, 0.8333, 0.1437, 0.9167, 0.1437, 0.9583, 0.1437, 0.9167, 0.1437, 1.0, 0.1437])
me_cylinder_008.materials.append(mat_glass)
me_cylinder_008.materials.append(mat_cork)
me_cylinder_008.materials.append(mat_health_potion)
me_cylinder_008.update()

# ---- objects
ob_ground = bpy.data.objects.new('Ground', me_plane)
ob_vial = bpy.data.objects.new('Vial', me_cylinder_001)
ob_vial_001 = bpy.data.objects.new('Vial.001', me_cylinder_002)
ob_vial_002 = bpy.data.objects.new('Vial.002', me_cylinder_003)
ob_vial_2 = bpy.data.objects.new('Vial 2', me_cylinder_004)
ob_vial_1 = bpy.data.objects.new('Vial 1', me_cylinder_006)
ob_vial_2_cork = bpy.data.objects.new('Vial 2 Cork', me_cylinder_005)
ob_vial_2_health_potion = bpy.data.objects.new('Vial 2 Health Potion', me_cylinder_007)
ob_vial_2_001 = bpy.data.objects.new('Vial 2.001', me_cylinder_008)

# ---- transforms, parenting, visibility, modifiers, constraints
ob_ground.location = (0.0, 0.0, 0.0)
ob_vial.location = (0.0, 0.0, 0.0)
ob_vial_001.location = (-1.487, 0.0, 0.0)
ob_vial_002.location = (1.152, 0.0, 0.0)
ob_vial_2.location = (0.0, 0.0, 0.0)
_m = ob_vial_2.modifiers.new('Screw', 'SCREW')
_m.steps = 12
_m.render_steps = 12
_m.merge_threshold = 0.005
_m.use_merge_vertices = True
_m.use_smooth_shade = False
_m = ob_vial_2.modifiers.new('Solidify', 'SOLIDIFY')
_m.thickness = 0.005
_m = ob_vial_2.modifiers.new('Bevel', 'BEVEL')
ob_vial_1.location = (1.152, 0.0, 0.0)
_m = ob_vial_1.modifiers.new('Screw', 'SCREW')
_m.steps = 12
_m.render_steps = 12
_m.use_smooth_shade = False
ob_vial_2_cork.parent = ob_vial_2
ob_vial_2_cork.location = (0.0, 0.0, 0.0)
_m = ob_vial_2_cork.modifiers.new('Screw', 'SCREW')
_m.steps = 12
_m.render_steps = 12
_m.merge_threshold = 0.005
_m.use_merge_vertices = True
ob_vial_2_health_potion.parent = ob_vial_2
ob_vial_2_health_potion.location = (0.0, 0.0, 0.0)
_m = ob_vial_2_health_potion.modifiers.new('Screw', 'SCREW')
_m.steps = 12
_m.render_steps = 12
_m.merge_threshold = 0.005
_m.use_merge_vertices = True
ob_vial_2_001.location = (0.0, 0.0, 0.0)

# ---- collection membership
scene.collection.objects.link(ob_ground)
col_mesh_modelling.objects.link(ob_vial)
col_mesh_modelling.objects.link(ob_vial_001)
col_mesh_modelling.objects.link(ob_vial_002)
col_parametric_modelling.objects.link(ob_vial_2)
col_parametric_modelling.objects.link(ob_vial_1)
col_parametric_modelling.objects.link(ob_vial_2_cork)
col_parametric_modelling.objects.link(ob_vial_2_health_potion)
col_temp.objects.link(ob_vial_2_001)
def _layer_coll(name, lc=None):
    lc = lc or bpy.context.view_layer.layer_collection
    for c in lc.children:
        if c.name == name: return c
        r = _layer_coll(name, c)
        if r: return r
_layer_coll('Mesh Modelling').exclude = True
_layer_coll('Parametric Modelling').exclude = True

# ---- scene / render settings (as saved in the file)
scene.frame_start = 1; scene.frame_end = 250; scene.frame_set(1)
scene.render.engine = 'BLENDER_EEVEE_NEXT'
bpy.context.view_layer.update()

# ---- added for rendering (the .blend has no active camera and no usable light): camera, sun
cam_auto = bpy.data.cameras.new('AutoCamera')
cam_auto.lens = 50.0
cam_auto.sensor_width = 36.0
cam_auto.clip_end = 1000.0
ob_auto_camera = bpy.data.objects.new('AutoCamera', cam_auto)
scene.collection.objects.link(ob_auto_camera)
ob_auto_camera.location = (2.77567, -3.33081, 2.72054)
ob_auto_camera.rotation_euler = (1.09748, -7.21219e-08, 0.694738)
scene.camera = ob_auto_camera
light_auto_sun = bpy.data.lights.new('AutoSun', 'SUN')
light_auto_sun.energy = 3.0
light_auto_sun.angle = 0.0523599
ob_auto_sun = bpy.data.objects.new('AutoSun', light_auto_sun)
scene.collection.objects.link(ob_auto_sun)
ob_auto_sun.rotation_euler = (0.872665, 0.174533, 0.523599)
bpy.context.view_layer.update()
